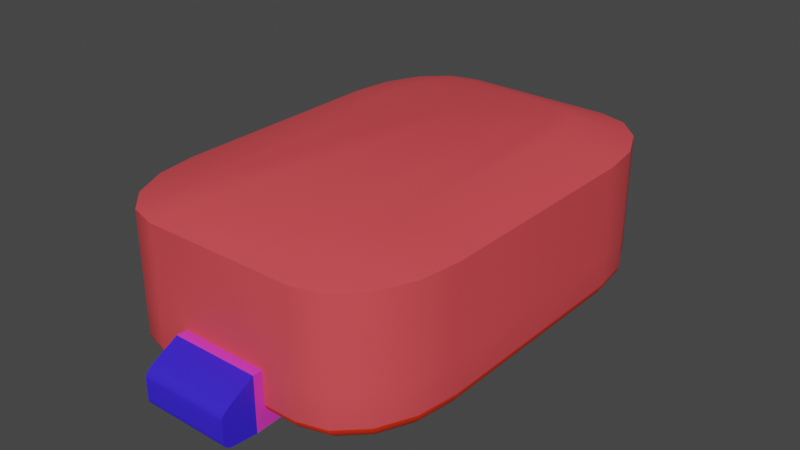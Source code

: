 # Source: Stadium.blend  (saved by Blender 3.6.11; exported with 4.5.12 LTS)
import bpy
from mathutils import Matrix  # noqa: F401  (used for matrix-valued properties, if any)

bpy.ops.wm.read_factory_settings(use_empty=True)
scene = bpy.context.scene
scene.name = 'Scene'

# ---- collections
col_collection = bpy.data.collections.new('Collection'); scene.collection.children.link(col_collection)

# ---- materials (node trees are filled in below, after node groups)
mat_glass = bpy.data.materials.new('Glass')
mat_glass.alpha_threshold = 0.0
mat_glass.use_transparent_shadow = False
mat_glass.roughness = 0.5
mat_glass.line_color = (0.0, 0.0, 0.0, 1.0)
mat_goal_innear = bpy.data.materials.new('Goal_Innear')
mat_goal_innear.use_transparent_shadow = False
mat_goul_outer = bpy.data.materials.new('Goul_Outer')
mat_goul_outer.use_transparent_shadow = False
mat_loop = bpy.data.materials.new('Loop')
mat_loop.use_transparent_shadow = False
mat_ground = bpy.data.materials.new('Ground')
mat_ground.alpha_threshold = 0.0
mat_ground.use_transparent_shadow = False
mat_ground.roughness = 0.5
mat_ground.line_color = (0.0, 0.0, 0.0, 1.0)

# ---- node groups
ng_auto_smooth = bpy.data.node_groups.new('Auto Smooth', 'GeometryNodeTree')
_s = ng_auto_smooth.interface.new_socket(name='Geometry', in_out='OUTPUT', socket_type='NodeSocketGeometry')
_s = ng_auto_smooth.interface.new_socket(name='Geometry', in_out='INPUT', socket_type='NodeSocketGeometry')
_s = ng_auto_smooth.interface.new_socket(name='Angle', in_out='INPUT', socket_type='NodeSocketFloat')
_s.subtype = 'ANGLE'
_s.min_value = 0.0
_s.max_value = 3.142
ng_auto_smooth.is_modifier = True
_N = ng_auto_smooth.nodes; _L = ng_auto_smooth.links
n0 = _N.new('NodeGroupOutput'); n0.name = 'Group Output'; n0.location = (480, -100)
n1 = _N.new('NodeGroupInput'); n1.name = 'Group Input'; n1.location = (-420, -300)
n2 = _N.new('NodeGroupInput'); n2.name = 'Group Input.001'; n2.location = (-60, -100)
n3 = _N.new('GeometryNodeSetShadeSmooth'); n3.name = 'Set Shade Smooth'; n3.location = (120, -100)
n3.domain = 'EDGE'
n4 = _N.new('GeometryNodeSetShadeSmooth'); n4.name = 'Set Shade Smooth.001'; n4.location = (300, -100)
n5 = _N.new('GeometryNodeInputMeshEdgeAngle'); n5.name = 'Edge Angle'; n5.location = (-420, -220)
n6 = _N.new('GeometryNodeInputEdgeSmooth'); n6.name = 'Is Edge Smooth'; n6.location = (-60, -160)
n7 = _N.new('GeometryNodeInputShadeSmooth'); n7.name = 'Is Face Smooth'; n7.location = (-240, -340)
n8 = _N.new('FunctionNodeBooleanMath'); n8.name = 'Boolean Math'; n8.location = (-60, -220)
n9 = _N.new('FunctionNodeCompare'); n9.name = 'Compare'; n9.location = (-240, -180)
n9.operation = 'LESS_EQUAL'
_L.new(n5.outputs[0], n9.inputs[0])
_L.new(n4.outputs[0], n0.inputs[0])
_L.new(n1.outputs[1], n9.inputs[1])
_L.new(n9.outputs[0], n8.inputs[0])
_L.new(n7.outputs[0], n8.inputs[1])
_L.new(n2.outputs[0], n3.inputs[0])
_L.new(n6.outputs[0], n3.inputs[1])
_L.new(n3.outputs[0], n4.inputs[0])
_L.new(n8.outputs[0], n3.inputs[2])
n0.is_active_output = True

# ---- material node trees
mat_glass.use_nodes = True; mat_glass.node_tree.nodes.clear()
_N = mat_glass.node_tree.nodes; _L = mat_glass.node_tree.links
n0 = _N.new('ShaderNodeOutputMaterial'); n0.name = 'Material Output'; n0.location = (300, 300)
n1 = _N.new('ShaderNodeBsdfPrincipled'); n1.name = 'Principled BSDF'; n1.location = (10, 300)
n1.distribution = 'GGX'
n1.subsurface_method = 'RANDOM_WALK_SKIN'
n1.inputs[0].default_value = (0.8, 0.07405, 0.08608, 1.0)
n1.inputs[3].default_value = 1.45
n1.inputs[27].default_value = (0.0, 0.0, 0.0, 1.0)
n1.inputs[28].default_value = 1.0
_L.new(n1.outputs[0], n0.inputs[0])
n0.is_active_output = True
mat_goal_innear.use_nodes = True; mat_goal_innear.node_tree.nodes.clear()
_N = mat_goal_innear.node_tree.nodes; _L = mat_goal_innear.node_tree.links
n0 = _N.new('ShaderNodeBsdfPrincipled'); n0.name = 'Principled BSDF'; n0.location = (10, 300)
n0.distribution = 'GGX'
n0.subsurface_method = 'RANDOM_WALK_SKIN'
n0.inputs[0].default_value = (0.03736, 0.01701, 0.8, 1.0)
n0.inputs[3].default_value = 1.45
n0.inputs[27].default_value = (0.0, 0.0, 0.0, 1.0)
n0.inputs[28].default_value = 1.0
n1 = _N.new('ShaderNodeOutputMaterial'); n1.name = 'Material Output'; n1.location = (300, 300)
_L.new(n0.outputs[0], n1.inputs[0])
n1.is_active_output = True
mat_goul_outer.use_nodes = True; mat_goul_outer.node_tree.nodes.clear()
_N = mat_goul_outer.node_tree.nodes; _L = mat_goul_outer.node_tree.links
n0 = _N.new('ShaderNodeBsdfPrincipled'); n0.name = 'Principled BSDF'; n0.location = (10, 300)
n0.distribution = 'GGX'
n0.subsurface_method = 'RANDOM_WALK_SKIN'
n0.inputs[0].default_value = (0.8, 0.04656, 0.5577, 1.0)
n0.inputs[3].default_value = 1.45
n0.inputs[27].default_value = (0.0, 0.0, 0.0, 1.0)
n0.inputs[28].default_value = 1.0
n1 = _N.new('ShaderNodeOutputMaterial'); n1.name = 'Material Output'; n1.location = (300, 300)
_L.new(n0.outputs[0], n1.inputs[0])
n1.is_active_output = True
mat_loop.use_nodes = True; mat_loop.node_tree.nodes.clear()
_N = mat_loop.node_tree.nodes; _L = mat_loop.node_tree.links
n0 = _N.new('ShaderNodeBsdfPrincipled'); n0.name = 'Principled BSDF'; n0.location = (10, 300)
n0.distribution = 'GGX'
n0.subsurface_method = 'RANDOM_WALK_SKIN'
n0.inputs[0].default_value = (0.8, 0.02746, 0.0, 1.0)
n0.inputs[3].default_value = 1.45
n0.inputs[27].default_value = (0.0, 0.0, 0.0, 1.0)
n0.inputs[28].default_value = 1.0
n1 = _N.new('ShaderNodeOutputMaterial'); n1.name = 'Material Output'; n1.location = (300, 300)
_L.new(n0.outputs[0], n1.inputs[0])
n1.is_active_output = True
mat_ground.use_nodes = True; mat_ground.node_tree.nodes.clear()
_N = mat_ground.node_tree.nodes; _L = mat_ground.node_tree.links
n0 = _N.new('ShaderNodeOutputMaterial'); n0.name = 'Material Output'; n0.location = (300, 300)
n1 = _N.new('ShaderNodeBsdfPrincipled'); n1.name = 'Principled BSDF'; n1.location = (10, 300)
n1.distribution = 'GGX'
n1.subsurface_method = 'RANDOM_WALK_SKIN'
n1.inputs[3].default_value = 1.45
n1.inputs[13].default_value = 0.0
n1.inputs[20].default_value = 0.0
n1.inputs[27].default_value = (0.0, 0.0, 0.0, 1.0)
n1.inputs[28].default_value = 1.0
_L.new(n1.outputs[0], n0.inputs[0])
n0.is_active_output = True

# ---- world
world_world = bpy.data.worlds.new('World'); scene.world = world_world
world_world.use_nodes = True; world_world.node_tree.nodes.clear()
_N = world_world.node_tree.nodes; _L = world_world.node_tree.links
n0 = _N.new('ShaderNodeOutputWorld'); n0.name = 'World Output'; n0.location = (300, 300)
n1 = _N.new('ShaderNodeBackground'); n1.name = 'Background'; n1.location = (10, 300)
n1.inputs[0].default_value = (0.05088, 0.05088, 0.05088, 1.0)
_L.new(n1.outputs[0], n0.inputs[0])
n0.is_active_output = True
world_world.color = (0.05088, 0.05088, 0.05088)
world_world.use_sun_shadow = False
world_world.sun_shadow_jitter_overblur = 0.0

# ---- meshes
me_cube_002 = bpy.data.meshes.new('Cube.002')
me_cube_002.from_pydata([(-13.1, -67.14, 0.7365), (-13.1, -67.14, 16.8), (0.0, -67.15, 0.7365), (0.0, -67.15, 16.8), (-13.11, -77.24, 6.414), (-13.11, -77.24, 7.104), (-13.11, -77.24, 5.725), (-13.11, -77.24, 5.035), (-13.11, -77.24, 4.346), (0.0, -77.24, 7.104), (0.0, -77.24, 6.414), (0.0, -77.24, 5.725), (0.0, -77.24, 5.035), (0.0, -77.24, 4.346), (-13.11, -77.24, 9.947), (-13.11, -74.51, 12.85), (-13.11, -77.11, 10.47), (-13.11, -76.72, 11.08), (-13.11, -76.12, 11.72), (-13.11, -75.36, 12.33), (0.0, -74.51, 12.85), (0.0, -77.24, 9.947), (0.0, -75.35, 12.33), (0.0, -76.11, 11.72), (0.0, -76.71, 11.08), (0.0, -77.1, 10.47), (0.0, -75.05, 1.597), (-13.11, -75.06, 1.597), (0.0, -77.24, 3.691), (0.0, -75.05, 1.597), (0.0, -77.13, 3.185), (0.0, -76.82, 2.675), (0.0, -76.33, 2.211), (0.0, -75.72, 1.84), (-13.11, -75.06, 1.597), (-13.11, -77.24, 3.691), (-13.11, -75.73, 1.84), (-13.11, -76.34, 2.211), (-13.11, -76.83, 2.675), (-13.11, -77.14, 3.185), (0.0, 67.12, 0.7889), (-42.74, -44.79, 40.38), (-22.6, -64.27, 40.38), (-30.95, -61.86, 40.38), (-44.4, -32.71, 40.38), (-38.02, -55.02, 40.38), (0.0, 64.27, 40.38), (-30.95, 61.86, 40.38), (-22.6, 64.27, 40.38), (-38.02, 55.02, 40.38), (-42.74, 44.79, 40.38), (-44.4, 32.71, 40.38), (0.0, -64.27, 40.38), (-22.43, -61.72, 3.977), (-22.13, -57.3, 1.309), (-22.38, -60.99, 3.533), (-22.33, -60.25, 3.088), (-22.28, -59.51, 2.643), (-22.23, -58.78, 2.198), (-22.18, -58.04, 1.754), (-29.07, -55.31, 1.309), (-30.26, -59.47, 3.977), (-29.27, -56.0, 1.754), (-29.47, -56.69, 2.198), (-29.66, -57.39, 2.643), (-29.86, -58.08, 3.088), (-30.06, -58.77, 3.533), (-34.55, -50.0, 1.309), (-36.75, -53.19, 3.977), (-34.92, -50.54, 1.754), (-35.28, -51.07, 2.198), (-35.65, -51.6, 2.643), (-36.02, -52.13, 3.088), (-36.38, -52.66, 3.533), (-38.21, -42.07, 1.309), (-41.09, -43.8, 3.977), (-38.69, -42.36, 1.754), (-39.17, -42.65, 2.198), (-39.65, -42.93, 2.643), (-40.13, -43.22, 3.088), (-40.61, -43.51, 3.533), (-39.59, -32.03, 1.309), (-42.65, -32.46, 3.977), (-40.1, -32.1, 1.754), (-40.61, -32.17, 2.198), (-41.12, -32.25, 2.643), (-41.63, -32.32, 3.088), (-42.14, -32.39, 3.533), (-30.26, 59.47, 3.977), (-29.07, 55.31, 1.309), (-30.06, 58.77, 3.533), (-29.86, 58.08, 3.088), (-29.66, 57.39, 2.643), (-29.47, 56.69, 2.198), (-29.27, 56.0, 1.754), (-22.13, 57.3, 1.309), (-22.43, 61.72, 3.977), (-22.18, 58.04, 1.754), (-22.23, 58.78, 2.198), (-22.28, 59.51, 2.643), (-22.33, 60.25, 3.088), (-22.38, 60.99, 3.533), (-36.75, 53.19, 3.977), (-34.55, 50.0, 1.309), (-36.38, 52.66, 3.533), (-36.02, 52.13, 3.088), (-35.65, 51.6, 2.643), (-35.28, 51.07, 2.198), (-34.92, 50.54, 1.754), (-41.09, 43.8, 3.977), (-38.21, 42.07, 1.309), (-40.61, 43.51, 3.533), (-40.13, 43.22, 3.088), (-39.65, 42.93, 2.643), (-39.17, 42.65, 2.198), (-38.69, 42.36, 1.754), (-42.65, 32.46, 3.977), (-39.59, 32.03, 1.309), (-42.14, 32.39, 3.533), (-41.63, 32.32, 3.088), (-41.12, 32.25, 2.643), (-40.61, 32.17, 2.198), (-40.1, 32.1, 1.754), (-43.08, 32.52, 4.427), (-44.4, 32.71, 7.184), (-43.59, 32.6, 5.059), (-44.01, 32.66, 5.805), (-44.3, 32.7, 6.551), (-42.74, 44.79, 7.184), (-41.5, 44.04, 4.427), (-42.65, 44.73, 6.551), (-42.38, 44.57, 5.805), (-41.97, 44.33, 5.059), (-37.06, -53.64, 4.427), (-38.02, -55.02, 7.184), (-37.43, -54.17, 5.059), (-37.74, -54.62, 5.805), (-37.94, -54.92, 6.551), (-41.5, -44.04, 4.427), (-42.74, -44.79, 7.184), (-41.97, -44.33, 5.059), (-42.38, -44.57, 5.805), (-42.65, -44.73, 6.551), (-22.47, -62.35, 4.426), (-22.6, -64.27, 7.184), (-22.52, -63.08, 5.059), (-22.56, -63.7, 5.805), (-22.59, -64.12, 6.551), (-30.95, -61.86, 7.184), (-30.43, -60.06, 4.427), (-30.91, -61.73, 6.551), (-30.79, -61.33, 5.805), (-30.63, -60.75, 5.059), (-30.95, 61.86, 7.184), (-30.43, 60.06, 4.427), (-30.91, 61.73, 6.551), (-30.79, 61.33, 5.805), (-30.63, 60.75, 5.059), (-37.06, 53.64, 4.427), (-38.02, 55.02, 7.184), (-37.43, 54.17, 5.059), (-37.74, 54.62, 5.805), (-37.94, 54.92, 6.551), (-44.4, -32.71, 7.184), (-43.08, -32.52, 4.427), (-44.3, -32.7, 6.551), (-44.01, -32.66, 5.805), (-43.59, -32.6, 5.059), (-22.47, 62.35, 4.426), (-22.6, 64.27, 7.184), (-22.52, 63.08, 5.059), (-22.56, 63.7, 5.805), (-22.59, 64.12, 6.551), (-21.79, 52.29, 0.7365), (-22.07, 56.49, 0.8884), (-21.87, 53.51, 0.7439), (-21.95, 54.64, 0.7655), (-22.01, 55.57, 0.7991), (-22.05, 56.21, 0.8414), (-39.03, 31.95, 0.8884), (-36.13, 31.53, 0.7365), (-38.84, 31.92, 0.8414), (-38.4, 31.86, 0.7991), (-37.75, 31.77, 0.7655), (-36.97, 31.65, 0.7439), (-28.85, 54.54, 0.8884), (-27.72, 50.58, 0.7365), (-28.77, 54.28, 0.8414), (-28.6, 53.68, 0.7991), (-28.35, 52.8, 0.7655), (-28.05, 51.73, 0.7439), (-34.15, 49.42, 0.8884), (-32.05, 46.39, 0.7365), (-34.01, 49.22, 0.8414), (-33.69, 48.76, 0.7991), (-33.22, 48.09, 0.7655), (-32.66, 47.27, 0.7439), (-37.69, 41.76, 0.8884), (-34.95, 40.11, 0.7365), (-37.5, 41.65, 0.8414), (-37.09, 41.4, 0.7991), (-36.48, 41.03, 0.7655), (-35.74, 40.59, 0.7439), (-36.13, -31.53, 0.7365), (-39.03, -31.95, 0.8884), (-36.97, -31.65, 0.7439), (-37.75, -31.77, 0.7655), (-38.4, -31.86, 0.7991), (-38.84, -31.92, 0.8414), (-22.07, -56.49, 0.8884), (-21.79, -52.29, 0.7365), (-22.05, -56.21, 0.8414), (-22.01, -55.57, 0.7991), (-21.95, -54.64, 0.7655), (-21.87, -53.51, 0.7439), (-34.95, -40.11, 0.7365), (-37.69, -41.76, 0.8884), (-35.74, -40.59, 0.7439), (-36.48, -41.03, 0.7655), (-37.09, -41.4, 0.7991), (-37.5, -41.65, 0.8414), (-32.05, -46.39, 0.7365), (-34.15, -49.42, 0.8884), (-32.66, -47.27, 0.7439), (-33.22, -48.09, 0.7655), (-33.69, -48.76, 0.7991), (-34.01, -49.22, 0.8414), (-27.72, -50.58, 0.7365), (-28.85, -54.54, 0.8884), (-28.05, -51.73, 0.7439), (-28.35, -52.8, 0.7655), (-28.6, -53.68, 0.7991), (-28.77, -54.28, 0.8414), (0.0, -52.28, 0.7365), (0.0, -53.51, 0.7439), (0.0, -54.64, 0.7655), (0.0, -55.57, 0.7991), (0.0, -56.21, 0.8414), (0.0, 56.49, 0.8884), (0.0, 52.29, 0.7365), (0.0, 56.21, 0.8414), (0.0, 55.57, 0.7991), (0.0, 54.64, 0.7655), (0.0, 53.51, 0.7439), (-25.82, -39.44, 47.39), (-13.67, -50.55, 47.39), (-19.25, -48.94, 47.39), (-26.93, -31.36, 47.39), (-23.18, -45.13, 47.39), (0.0, 64.27, 42.48), (-19.25, 48.94, 47.39), (-13.67, 50.55, 47.39), (-23.18, 45.13, 47.39), (-25.82, 39.44, 47.39), (-26.93, 31.36, 47.39), (0.0, -64.27, 42.48), (-22.6, -64.27, 42.48), (-30.95, -61.86, 42.48), (-38.02, -55.02, 42.48), (-42.74, -44.79, 42.48), (-44.4, -32.71, 42.48), (-30.95, 61.86, 42.48), (-22.6, 64.27, 42.48), (-38.02, 55.02, 42.48), (-42.74, 44.79, 42.48), (-44.4, 32.71, 42.48), (0.0, 50.56, 47.39), (0.0, -50.55, 47.39), (0.0, 64.27, 16.8), (0.0, 67.15, 16.8), (-44.4, -32.71, 16.8), (-44.4, 32.71, 16.8), (-42.74, 44.79, 16.8), (-38.02, 55.02, 16.8), (-30.95, -61.86, 16.8), (-38.02, -55.02, 16.8), (-42.74, -44.79, 16.8), (0.0, -64.27, 16.8), (-22.6, -64.27, 16.8), (-30.95, 61.86, 16.8), (-22.6, 64.27, 16.8), (-12.79, 57.3, 1.309), (-12.82, 58.04, 1.754), (-12.85, 58.78, 2.198), (-12.88, 59.51, 2.643), (-12.91, 60.25, 3.088), (-12.94, 60.99, 3.533), (-12.96, 61.72, 3.977), (-12.96, -61.72, 3.977), (-12.94, -60.99, 3.533), (-12.91, -60.25, 3.088), (-12.88, -59.51, 2.643), (-12.85, -58.78, 2.198), (-12.82, -58.04, 1.754), (-12.79, -57.3, 1.309), (-13.06, 64.27, 7.184), (-13.06, 64.12, 6.551), (-13.04, 63.7, 5.805), (-13.02, 63.08, 5.059), (-12.99, 62.35, 4.426), (-13.06, -64.27, 7.184), (-13.06, -64.12, 6.551), (-13.04, -63.7, 5.805), (-13.02, -63.08, 5.059), (-12.99, -62.35, 4.426), (-12.69, 54.64, 0.7655), (-12.64, -53.51, 0.7439), (-12.59, -52.28, 0.7365), (-12.64, 53.51, 0.7439), (-12.72, 55.57, 0.7991), (-12.59, 52.29, 0.7365), (-12.75, 56.21, 0.8414), (-12.76, 56.49, 0.8884), (-12.69, -54.64, 0.7655), (-12.72, -55.57, 0.7991), (-12.75, -56.21, 0.8414), (-12.76, -56.49, 0.8884), (-13.06, 64.27, 16.8), (-13.06, -64.27, 16.8), (-12.77, 67.12, 0.7889), (-12.77, 67.14, 7.184), (-12.77, 67.14, 6.494), (-12.77, 67.14, 5.805), (-12.77, 67.14, 5.115), (-12.77, 67.14, 4.426), (-12.77, 67.14, 16.8), (-13.1, -67.14, 7.184), (-13.1, -67.14, 6.494), (-13.1, -67.14, 5.805), (-13.1, -67.14, 5.115), (-13.1, -67.14, 4.426), (0.0, 67.15, 16.8), (-12.77, 67.14, 16.8), (0.0, 77.15, 6.494), (0.0, 77.15, 7.184), (0.0, 77.15, 5.805), (0.0, 77.15, 5.115), (0.0, 77.15, 4.426), (-12.76, 77.14, 7.184), (-12.76, 77.14, 6.494), (-12.76, 77.14, 5.805), (-12.76, 77.14, 5.115), (-12.76, 77.14, 4.426), (0.0, 77.15, 10.03), (0.0, 74.42, 12.93), (0.0, 77.02, 10.55), (0.0, 76.63, 11.16), (0.0, 76.03, 11.8), (0.0, 75.26, 12.41), (-12.75, 74.41, 12.93), (-12.76, 77.14, 10.03), (-12.75, 75.26, 12.41), (-12.76, 76.02, 11.8), (-12.76, 76.62, 11.16), (-12.76, 77.01, 10.55), (-12.75, 74.95, 1.677), (0.0, 74.96, 1.677), (-12.76, 77.14, 3.771), (-12.75, 74.95, 1.677), (-12.76, 77.04, 3.265), (-12.76, 76.72, 2.755), (-12.76, 76.24, 2.291), (-12.75, 75.63, 1.92), (0.0, 74.96, 1.677), (0.0, 77.15, 3.771), (0.0, 75.64, 1.92), (0.0, 76.25, 2.291), (0.0, 76.73, 2.755), (0.0, 77.04, 3.265), (13.1, -67.14, 0.7365), (13.1, -67.14, 16.8), (13.11, -77.24, 6.414), (13.11, -77.24, 7.104), (13.11, -77.24, 5.725), (13.11, -77.24, 5.035), (13.11, -77.24, 4.346), (13.11, -77.24, 9.947), (13.11, -74.51, 12.85), (13.11, -77.11, 10.47), (13.11, -76.72, 11.08), (13.11, -76.12, 11.72), (13.11, -75.36, 12.33), (13.11, -75.06, 1.597), (13.11, -75.06, 1.597), (13.11, -77.24, 3.691), (13.11, -75.73, 1.84), (13.11, -76.34, 2.211), (13.11, -76.83, 2.675), (13.11, -77.14, 3.185), (42.74, -44.79, 40.38), (22.6, -64.27, 40.38), (30.95, -61.86, 40.38), (44.4, -32.71, 40.38), (38.02, -55.02, 40.38), (30.95, 61.86, 40.38), (22.6, 64.27, 40.38), (38.02, 55.02, 40.38), (42.74, 44.79, 40.38), (44.4, 32.71, 40.38), (22.43, -61.72, 3.977), (22.13, -57.3, 1.309), (22.38, -60.99, 3.533), (22.33, -60.25, 3.088), (22.28, -59.51, 2.643), (22.23, -58.78, 2.198), (22.18, -58.04, 1.754), (29.07, -55.31, 1.309), (30.26, -59.47, 3.977), (29.27, -56.0, 1.754), (29.47, -56.69, 2.198), (29.66, -57.39, 2.643), (29.86, -58.08, 3.088), (30.06, -58.77, 3.533), (34.55, -50.0, 1.309), (36.75, -53.19, 3.977), (34.92, -50.54, 1.754), (35.28, -51.07, 2.198), (35.65, -51.6, 2.643), (36.02, -52.13, 3.088), (36.38, -52.66, 3.533), (38.21, -42.07, 1.309), (41.09, -43.8, 3.977), (38.69, -42.36, 1.754), (39.17, -42.65, 2.198), (39.65, -42.93, 2.643), (40.13, -43.22, 3.088), (40.61, -43.51, 3.533), (39.59, -32.03, 1.309), (42.65, -32.46, 3.977), (40.1, -32.1, 1.754), (40.61, -32.17, 2.198), (41.12, -32.25, 2.643), (41.63, -32.32, 3.088), (42.14, -32.39, 3.533), (30.26, 59.47, 3.977), (29.07, 55.31, 1.309), (30.06, 58.77, 3.533), (29.86, 58.08, 3.088), (29.66, 57.39, 2.643), (29.47, 56.69, 2.198), (29.27, 56.0, 1.754), (22.13, 57.3, 1.309), (22.43, 61.72, 3.977), (22.18, 58.04, 1.754), (22.23, 58.78, 2.198), (22.28, 59.51, 2.643), (22.33, 60.25, 3.088), (22.38, 60.99, 3.533), (36.75, 53.19, 3.977), (34.55, 50.0, 1.309), (36.38, 52.66, 3.533), (36.02, 52.13, 3.088), (35.65, 51.6, 2.643), (35.28, 51.07, 2.198), (34.92, 50.54, 1.754), (41.09, 43.8, 3.977), (38.21, 42.07, 1.309), (40.61, 43.51, 3.533), (40.13, 43.22, 3.088), (39.65, 42.93, 2.643), (39.17, 42.65, 2.198), (38.69, 42.36, 1.754), (42.65, 32.46, 3.977), (39.59, 32.03, 1.309), (42.14, 32.39, 3.533), (41.63, 32.32, 3.088), (41.12, 32.25, 2.643), (40.61, 32.17, 2.198), (40.1, 32.1, 1.754), (43.08, 32.52, 4.427), (44.4, 32.71, 7.184), (43.59, 32.6, 5.059), (44.01, 32.66, 5.805), (44.3, 32.7, 6.551), (42.74, 44.79, 7.184), (41.5, 44.04, 4.427), (42.65, 44.73, 6.551), (42.38, 44.57, 5.805), (41.97, 44.33, 5.059), (37.06, -53.64, 4.427), (38.02, -55.02, 7.184), (37.43, -54.17, 5.059), (37.74, -54.62, 5.805), (37.94, -54.92, 6.551), (41.5, -44.04, 4.427), (42.74, -44.79, 7.184), (41.97, -44.33, 5.059), (42.38, -44.57, 5.805), (42.65, -44.73, 6.551), (22.47, -62.35, 4.426), (22.6, -64.27, 7.184), (22.52, -63.08, 5.059), (22.56, -63.7, 5.805), (22.59, -64.12, 6.551), (30.95, -61.86, 7.184), (30.43, -60.06, 4.427), (30.91, -61.73, 6.551), (30.79, -61.33, 5.805), (30.63, -60.75, 5.059), (30.95, 61.86, 7.184), (30.43, 60.06, 4.427), (30.91, 61.73, 6.551), (30.79, 61.33, 5.805), (30.63, 60.75, 5.059), (37.06, 53.64, 4.427), (38.02, 55.02, 7.184), (37.43, 54.17, 5.059), (37.74, 54.62, 5.805), (37.94, 54.92, 6.551), (44.4, -32.71, 7.184), (43.08, -32.52, 4.427), (44.3, -32.7, 6.551), (44.01, -32.66, 5.805), (43.59, -32.6, 5.059), (22.47, 62.35, 4.426), (22.6, 64.27, 7.184), (22.52, 63.08, 5.059), (22.56, 63.7, 5.805), (22.59, 64.12, 6.551), (21.79, 52.29, 0.7365), (22.07, 56.49, 0.8884), (21.87, 53.51, 0.7439), (21.95, 54.64, 0.7655), (22.01, 55.57, 0.7991), (22.05, 56.21, 0.8414), (39.03, 31.95, 0.8884), (36.13, 31.53, 0.7365), (38.84, 31.92, 0.8414), (38.4, 31.86, 0.7991), (37.75, 31.77, 0.7655), (36.97, 31.65, 0.7439), (28.85, 54.54, 0.8884), (27.72, 50.58, 0.7365), (28.77, 54.28, 0.8414), (28.6, 53.68, 0.7991), (28.35, 52.8, 0.7655), (28.05, 51.73, 0.7439), (34.15, 49.42, 0.8884), (32.05, 46.39, 0.7365), (34.01, 49.22, 0.8414), (33.69, 48.76, 0.7991), (33.22, 48.09, 0.7655), (32.66, 47.27, 0.7439), (37.69, 41.76, 0.8884), (34.95, 40.11, 0.7365), (37.5, 41.65, 0.8414), (37.09, 41.4, 0.7991), (36.48, 41.03, 0.7655), (35.74, 40.59, 0.7439), (36.13, -31.53, 0.7365), (39.03, -31.95, 0.8884), (36.97, -31.65, 0.7439), (37.75, -31.77, 0.7655), (38.4, -31.86, 0.7991), (38.84, -31.92, 0.8414), (22.07, -56.49, 0.8884), (21.79, -52.29, 0.7365), (22.05, -56.21, 0.8414), (22.01, -55.57, 0.7991), (21.95, -54.64, 0.7655), (21.87, -53.51, 0.7439), (34.95, -40.11, 0.7365), (37.69, -41.76, 0.8884), (35.74, -40.59, 0.7439), (36.48, -41.03, 0.7655), (37.09, -41.4, 0.7991), (37.5, -41.65, 0.8414), (32.05, -46.39, 0.7365), (34.15, -49.42, 0.8884), (32.66, -47.27, 0.7439), (33.22, -48.09, 0.7655), (33.69, -48.76, 0.7991), (34.01, -49.22, 0.8414), (27.72, -50.58, 0.7365), (28.85, -54.54, 0.8884), (28.05, -51.73, 0.7439), (28.35, -52.8, 0.7655), (28.6, -53.68, 0.7991), (28.77, -54.28, 0.8414), (25.82, -39.44, 47.39), (13.67, -50.55, 47.39), (19.25, -48.94, 47.39), (26.93, -31.36, 47.39), (23.18, -45.13, 47.39), (19.25, 48.94, 47.39), (13.67, 50.55, 47.39), (23.18, 45.13, 47.39), (25.82, 39.44, 47.39), (26.93, 31.36, 47.39), (22.6, -64.27, 42.48), (30.95, -61.86, 42.48), (38.02, -55.02, 42.48), (42.74, -44.79, 42.48), (44.4, -32.71, 42.48), (30.95, 61.86, 42.48), (22.6, 64.27, 42.48), (38.02, 55.02, 42.48), (42.74, 44.79, 42.48), (44.4, 32.71, 42.48), (44.4, -32.71, 16.8), (44.4, 32.71, 16.8), (42.74, 44.79, 16.8), (38.02, 55.02, 16.8), (30.95, -61.86, 16.8), (38.02, -55.02, 16.8), (42.74, -44.79, 16.8), (22.6, -64.27, 16.8), (30.95, 61.86, 16.8), (22.6, 64.27, 16.8), (12.79, 57.3, 1.309), (12.82, 58.04, 1.754), (12.85, 58.78, 2.198), (12.88, 59.51, 2.643), (12.91, 60.25, 3.088), (12.94, 60.99, 3.533), (12.96, 61.72, 3.977), (12.96, -61.72, 3.977), (12.94, -60.99, 3.533), (12.91, -60.25, 3.088), (12.88, -59.51, 2.643), (12.85, -58.78, 2.198), (12.82, -58.04, 1.754), (12.79, -57.3, 1.309), (13.06, 64.27, 7.184), (13.06, 64.12, 6.551), (13.04, 63.7, 5.805), (13.02, 63.08, 5.059), (12.99, 62.35, 4.426), (13.06, -64.27, 7.184), (13.06, -64.12, 6.551), (13.04, -63.7, 5.805), (13.02, -63.08, 5.059), (12.99, -62.35, 4.426), (12.69, 54.64, 0.7655), (12.64, -53.51, 0.7439), (12.59, -52.28, 0.7365), (12.64, 53.51, 0.7439), (12.72, 55.57, 0.7991), (12.59, 52.29, 0.7365), (12.75, 56.21, 0.8414), (12.76, 56.49, 0.8884), (12.69, -54.64, 0.7655), (12.72, -55.57, 0.7991), (12.75, -56.21, 0.8414), (12.76, -56.49, 0.8884), (13.06, 64.27, 16.8), (13.06, -64.27, 16.8), (12.77, 67.12, 0.7889), (12.77, 67.14, 7.184), (12.77, 67.14, 6.494), (12.77, 67.14, 5.805), (12.77, 67.14, 5.115), (12.77, 67.14, 4.426), (12.77, 67.14, 16.8), (13.1, -67.14, 7.184), (13.1, -67.14, 6.494), (13.1, -67.14, 5.805), (13.1, -67.14, 5.115), (13.1, -67.14, 4.426), (12.77, 67.14, 16.8), (12.76, 77.14, 7.184), (12.76, 77.14, 6.494), (12.76, 77.14, 5.805), (12.76, 77.14, 5.115), (12.76, 77.14, 4.426), (12.75, 74.41, 12.93), (12.76, 77.14, 10.03), (12.75, 75.26, 12.41), (12.76, 76.02, 11.8), (12.76, 76.62, 11.16), (12.76, 77.01, 10.55), (12.75, 74.95, 1.677), (12.76, 77.14, 3.771), (12.75, 74.95, 1.677), (12.76, 77.04, 3.265), (12.76, 76.72, 2.755), (12.76, 76.24, 2.291), (12.75, 75.63, 1.92)], [(240, 238)], [(5, 14, 21, 9), (9, 10, 4, 5), (10, 11, 6, 4), (11, 12, 7, 6), (12, 13, 8, 7), (5, 4, 6, 7, 8, 35, 39, 38, 37, 36, 34, 27, 0, 1, 15, 19, 18, 17, 16, 14), (20, 22, 19, 15), (22, 23, 18, 19), (23, 24, 17, 18), (24, 25, 16, 17), (25, 21, 14, 16), (3, 20, 15, 1), (35, 8, 13, 28), (0, 27, 26, 2), (28, 30, 39, 35), (30, 31, 38, 39), (31, 32, 37, 38), (32, 33, 36, 37), (33, 29, 34, 36), (29, 34, 27, 26), (277, 318, 278, 42, 52), (75, 82, 164, 138), (53, 61, 149, 143), (116, 109, 129, 123), (68, 75, 138, 133), (288, 53, 143, 304), (41, 44, 260, 259), (48, 46, 249, 262), (45, 41, 259, 258), (51, 50, 264, 265), (43, 45, 258, 257), (61, 68, 133, 149), (109, 102, 158, 129), (102, 88, 154, 158), (279, 280, 48, 47), (82, 116, 123, 164), (222, 216, 74, 67), (179, 197, 110, 117), (197, 191, 103, 110), (204, 179, 117, 81), (228, 222, 67, 60), (209, 228, 60, 54), (216, 204, 81, 74), (270, 271, 51, 44), (191, 185, 89, 103), (275, 276, 41, 45), (276, 270, 44, 41), (273, 279, 47, 49), (88, 96, 168, 154), (274, 275, 45, 43), (272, 273, 49, 50), (271, 272, 50, 51), (278, 274, 43, 42), (54, 60, 62, 59), (59, 62, 63, 58), (58, 63, 64, 57), (57, 64, 65, 56), (56, 65, 66, 55), (55, 66, 61, 53), (60, 67, 69, 62), (62, 69, 70, 63), (63, 70, 71, 64), (64, 71, 72, 65), (65, 72, 73, 66), (66, 73, 68, 61), (67, 74, 76, 69), (69, 76, 77, 70), (70, 77, 78, 71), (71, 78, 79, 72), (72, 79, 80, 73), (73, 80, 75, 68), (74, 81, 83, 76), (76, 83, 84, 77), (77, 84, 85, 78), (78, 85, 86, 79), (79, 86, 87, 80), (80, 87, 82, 75), (89, 95, 97, 94), (94, 97, 98, 93), (93, 98, 99, 92), (92, 99, 100, 91), (91, 100, 101, 90), (90, 101, 96, 88), (103, 89, 94, 108), (108, 94, 93, 107), (107, 93, 92, 106), (106, 92, 91, 105), (105, 91, 90, 104), (104, 90, 88, 102), (110, 103, 108, 115), (115, 108, 107, 114), (114, 107, 106, 113), (113, 106, 105, 112), (112, 105, 104, 111), (111, 104, 102, 109), (117, 110, 115, 122), (122, 115, 114, 121), (121, 114, 113, 120), (120, 113, 112, 119), (119, 112, 111, 118), (118, 111, 109, 116), (81, 117, 122, 83), (83, 122, 121, 84), (84, 121, 120, 85), (85, 120, 119, 86), (86, 119, 118, 87), (87, 118, 116, 82), (124, 163, 165, 127), (127, 165, 166, 126), (126, 166, 167, 125), (125, 167, 164, 123), (169, 153, 155, 172), (172, 155, 156, 171), (171, 156, 157, 170), (170, 157, 154, 168), (159, 128, 130, 162), (162, 130, 131, 161), (161, 131, 132, 160), (160, 132, 129, 158), (134, 148, 150, 137), (137, 150, 151, 136), (136, 151, 152, 135), (135, 152, 149, 133), (139, 134, 137, 142), (142, 137, 136, 141), (141, 136, 135, 140), (140, 135, 133, 138), (128, 124, 127, 130), (130, 127, 126, 131), (131, 126, 125, 132), (132, 125, 123, 129), (148, 144, 147, 150), (150, 147, 146, 151), (151, 146, 145, 152), (152, 145, 143, 149), (153, 159, 162, 155), (155, 162, 161, 156), (156, 161, 160, 157), (157, 160, 158, 154), (163, 139, 142, 165), (165, 142, 141, 166), (166, 141, 140, 167), (167, 140, 138, 164), (210, 227, 229, 214), (214, 229, 230, 213), (213, 230, 231, 212), (212, 231, 232, 211), (211, 232, 228, 209), (227, 221, 223, 229), (229, 223, 224, 230), (230, 224, 225, 231), (231, 225, 226, 232), (232, 226, 222, 228), (221, 215, 217, 223), (223, 217, 218, 224), (224, 218, 219, 225), (225, 219, 220, 226), (226, 220, 216, 222), (215, 203, 205, 217), (217, 205, 206, 218), (218, 206, 207, 219), (219, 207, 208, 220), (220, 208, 204, 216), (186, 173, 175, 190), (190, 175, 176, 189), (189, 176, 177, 188), (188, 177, 178, 187), (187, 178, 174, 185), (192, 186, 190, 196), (196, 190, 189, 195), (195, 189, 188, 194), (194, 188, 187, 193), (193, 187, 185, 191), (198, 192, 196, 202), (202, 196, 195, 201), (201, 195, 194, 200), (200, 194, 193, 199), (199, 193, 191, 197), (180, 198, 202, 184), (184, 202, 201, 183), (183, 201, 200, 182), (182, 200, 199, 181), (181, 199, 197, 179), (203, 180, 184, 205), (205, 184, 183, 206), (206, 183, 182, 207), (207, 182, 181, 208), (208, 181, 179, 204), (185, 174, 95, 89), (44, 51, 265, 260), (47, 48, 262, 261), (52, 42, 256, 255), (49, 47, 261, 263), (42, 43, 257, 256), (50, 49, 263, 264), (267, 245, 246, 248, 244, 247, 254, 253, 252, 250, 251, 266), (246, 245, 256, 257), (248, 246, 257, 258), (244, 248, 258, 259), (247, 244, 259, 260), (251, 250, 261, 262), (250, 252, 263, 261), (252, 253, 264, 263), (253, 254, 265, 264), (254, 247, 260, 265), (256, 245, 267, 255), (251, 262, 249, 266), (311, 309, 241, 240), (309, 305, 242, 241), (305, 308, 243, 242), (308, 310, 239, 243), (294, 316, 209, 54), (314, 315, 237, 236), (313, 314, 236, 235), (306, 313, 235, 234), (307, 306, 234, 233), (144, 148, 274, 278), (124, 128, 272, 271), (128, 159, 273, 272), (148, 134, 275, 274), (159, 153, 279, 273), (139, 163, 270, 276), (134, 139, 276, 275), (163, 124, 271, 270), (153, 169, 280, 279), (300, 144, 278, 318), (210, 214, 306, 307), (214, 213, 313, 306), (213, 212, 314, 313), (212, 211, 315, 314), (211, 209, 316, 315), (175, 173, 310, 308), (176, 175, 308, 305), (177, 176, 305, 309), (178, 177, 309, 311), (174, 178, 311, 312), (145, 303, 304, 143), (146, 302, 303, 145), (147, 301, 302, 146), (144, 300, 301, 147), (59, 293, 294, 54), (58, 292, 293, 59), (57, 291, 292, 58), (56, 290, 291, 57), (55, 289, 290, 56), (53, 288, 289, 55), (281, 95, 174, 312), (282, 97, 95, 281), (98, 97, 282, 283), (99, 98, 283, 284), (100, 99, 284, 285), (101, 100, 285, 286), (287, 96, 101, 286), (299, 168, 96, 287), (298, 170, 168, 299), (297, 171, 170, 298), (296, 172, 171, 297), (295, 169, 172, 296), (280, 169, 295, 317), (48, 280, 317, 268, 46), (311, 240, 40, 319), (286, 285, 284, 283, 282, 281, 312, 311, 319, 324, 323, 322, 321, 320, 325, 317, 295, 296, 297, 298, 299, 287), (268, 317, 325, 269), (237, 315, 0, 2), (301, 300, 318, 1, 326, 327, 328, 329, 330, 0, 315, 316, 294, 293, 292, 291, 290, 289, 288, 304, 303, 302), (3, 1, 318, 277), (334, 343, 350, 338), (321, 339, 338, 320), (319, 355, 358, 362, 361, 360, 359, 357, 342, 324), (322, 340, 339, 321), (338, 339, 333, 334), (339, 340, 335, 333), (340, 341, 336, 335), (341, 342, 337, 336), (320, 338, 350, 354, 353, 352, 351, 349, 332), (324, 342, 341, 323), (323, 341, 340, 322), (349, 351, 348, 344), (351, 352, 347, 348), (352, 353, 346, 347), (353, 354, 345, 346), (354, 350, 343, 345), (332, 349, 344, 331), (364, 337, 342, 357), (40, 356, 355, 319), (357, 359, 368, 364), (359, 360, 367, 368), (360, 361, 366, 367), (361, 362, 365, 366), (362, 358, 363, 365), (358, 363, 356, 355), (372, 9, 21, 376), (9, 372, 371, 10), (10, 371, 373, 11), (11, 373, 374, 12), (12, 374, 375, 13), (372, 376, 378, 379, 380, 381, 377, 370, 369, 382, 383, 385, 386, 387, 388, 384, 375, 374, 373, 371), (20, 377, 381, 22), (22, 381, 380, 23), (23, 380, 379, 24), (24, 379, 378, 25), (25, 378, 376, 21), (3, 370, 377, 20), (384, 28, 13, 375), (369, 2, 26, 382), (28, 384, 388, 30), (30, 388, 387, 31), (31, 387, 386, 32), (32, 386, 385, 33), (33, 385, 383, 29), (29, 26, 382, 383), (277, 52, 390, 606, 646), (421, 484, 510, 428), (399, 489, 495, 407), (462, 469, 475, 455), (414, 479, 484, 421), (616, 632, 489, 399), (389, 592, 593, 392), (395, 595, 249, 46), (393, 591, 592, 389), (398, 598, 597, 397), (391, 590, 591, 393), (407, 495, 479, 414), (455, 475, 504, 448), (448, 504, 500, 434), (607, 394, 395, 608), (428, 510, 469, 462), (568, 413, 420, 562), (525, 463, 456, 543), (543, 456, 449, 537), (550, 427, 463, 525), (574, 406, 413, 568), (555, 400, 406, 574), (562, 420, 427, 550), (599, 392, 398, 600), (537, 449, 435, 531), (604, 393, 389, 605), (605, 389, 392, 599), (602, 396, 394, 607), (434, 500, 514, 442), (603, 391, 393, 604), (601, 397, 396, 602), (600, 398, 397, 601), (606, 390, 391, 603), (400, 405, 408, 406), (405, 404, 409, 408), (404, 403, 410, 409), (403, 402, 411, 410), (402, 401, 412, 411), (401, 399, 407, 412), (406, 408, 415, 413), (408, 409, 416, 415), (409, 410, 417, 416), (410, 411, 418, 417), (411, 412, 419, 418), (412, 407, 414, 419), (413, 415, 422, 420), (415, 416, 423, 422), (416, 417, 424, 423), (417, 418, 425, 424), (418, 419, 426, 425), (419, 414, 421, 426), (420, 422, 429, 427), (422, 423, 430, 429), (423, 424, 431, 430), (424, 425, 432, 431), (425, 426, 433, 432), (426, 421, 428, 433), (435, 440, 443, 441), (440, 439, 444, 443), (439, 438, 445, 444), (438, 437, 446, 445), (437, 436, 447, 446), (436, 434, 442, 447), (449, 454, 440, 435), (454, 453, 439, 440), (453, 452, 438, 439), (452, 451, 437, 438), (451, 450, 436, 437), (450, 448, 434, 436), (456, 461, 454, 449), (461, 460, 453, 454), (460, 459, 452, 453), (459, 458, 451, 452), (458, 457, 450, 451), (457, 455, 448, 450), (463, 468, 461, 456), (468, 467, 460, 461), (467, 466, 459, 460), (466, 465, 458, 459), (465, 464, 457, 458), (464, 462, 455, 457), (427, 429, 468, 463), (429, 430, 467, 468), (430, 431, 466, 467), (431, 432, 465, 466), (432, 433, 464, 465), (433, 428, 462, 464), (470, 473, 511, 509), (473, 472, 512, 511), (472, 471, 513, 512), (471, 469, 510, 513), (515, 518, 501, 499), (518, 517, 502, 501), (517, 516, 503, 502), (516, 514, 500, 503), (505, 508, 476, 474), (508, 507, 477, 476), (507, 506, 478, 477), (506, 504, 475, 478), (480, 483, 496, 494), (483, 482, 497, 496), (482, 481, 498, 497), (481, 479, 495, 498), (485, 488, 483, 480), (488, 487, 482, 483), (487, 486, 481, 482), (486, 484, 479, 481), (474, 476, 473, 470), (476, 477, 472, 473), (477, 478, 471, 472), (478, 475, 469, 471), (494, 496, 493, 490), (496, 497, 492, 493), (497, 498, 491, 492), (498, 495, 489, 491), (499, 501, 508, 505), (501, 502, 507, 508), (502, 503, 506, 507), (503, 500, 504, 506), (509, 511, 488, 485), (511, 512, 487, 488), (512, 513, 486, 487), (513, 510, 484, 486), (556, 560, 575, 573), (560, 559, 576, 575), (559, 558, 577, 576), (558, 557, 578, 577), (557, 555, 574, 578), (573, 575, 569, 567), (575, 576, 570, 569), (576, 577, 571, 570), (577, 578, 572, 571), (578, 574, 568, 572), (567, 569, 563, 561), (569, 570, 564, 563), (570, 571, 565, 564), (571, 572, 566, 565), (572, 568, 562, 566), (561, 563, 551, 549), (563, 564, 552, 551), (564, 565, 553, 552), (565, 566, 554, 553), (566, 562, 550, 554), (532, 536, 521, 519), (536, 535, 522, 521), (535, 534, 523, 522), (534, 533, 524, 523), (533, 531, 520, 524), (538, 542, 536, 532), (542, 541, 535, 536), (541, 540, 534, 535), (540, 539, 533, 534), (539, 537, 531, 533), (544, 548, 542, 538), (548, 547, 541, 542), (547, 546, 540, 541), (546, 545, 539, 540), (545, 543, 537, 539), (526, 530, 548, 544), (530, 529, 547, 548), (529, 528, 546, 547), (528, 527, 545, 546), (527, 525, 543, 545), (549, 551, 530, 526), (551, 552, 529, 530), (552, 553, 528, 529), (553, 554, 527, 528), (554, 550, 525, 527), (531, 435, 441, 520), (392, 593, 598, 398), (394, 594, 595, 395), (52, 255, 589, 390), (396, 596, 594, 394), (390, 589, 590, 391), (397, 597, 596, 396), (267, 266, 585, 584, 586, 587, 588, 582, 579, 583, 581, 580), (581, 590, 589, 580), (583, 591, 590, 581), (579, 592, 591, 583), (582, 593, 592, 579), (585, 595, 594, 584), (584, 594, 596, 586), (586, 596, 597, 587), (587, 597, 598, 588), (588, 598, 593, 582), (589, 255, 267, 580), (585, 266, 249, 595), (639, 240, 241, 637), (637, 241, 242, 633), (633, 242, 243, 636), (636, 243, 239, 638), (622, 400, 555, 644), (642, 236, 237, 643), (641, 235, 236, 642), (634, 234, 235, 641), (635, 233, 234, 634), (490, 606, 603, 494), (470, 600, 601, 474), (474, 601, 602, 505), (494, 603, 604, 480), (505, 602, 607, 499), (485, 605, 599, 509), (480, 604, 605, 485), (509, 599, 600, 470), (499, 607, 608, 515), (628, 646, 606, 490), (556, 635, 634, 560), (560, 634, 641, 559), (559, 641, 642, 558), (558, 642, 643, 557), (557, 643, 644, 555), (521, 636, 638, 519), (522, 633, 636, 521), (523, 637, 633, 522), (524, 639, 637, 523), (520, 640, 639, 524), (491, 489, 632, 631), (492, 491, 631, 630), (493, 492, 630, 629), (490, 493, 629, 628), (405, 400, 622, 621), (404, 405, 621, 620), (403, 404, 620, 619), (402, 403, 619, 618), (401, 402, 618, 617), (399, 401, 617, 616), (609, 640, 520, 441), (610, 609, 441, 443), (444, 611, 610, 443), (445, 612, 611, 444), (446, 613, 612, 445), (447, 614, 613, 446), (615, 614, 447, 442), (627, 615, 442, 514), (626, 627, 514, 516), (625, 626, 516, 517), (624, 625, 517, 518), (623, 624, 518, 515), (608, 645, 623, 515), (395, 46, 268, 645, 608), (639, 647, 40, 240), (614, 615, 627, 626, 625, 624, 623, 645, 653, 648, 649, 650, 651, 652, 647, 639, 640, 609, 610, 611, 612, 613), (268, 269, 653, 645), (237, 2, 369, 643), (629, 630, 631, 632, 616, 617, 618, 619, 620, 621, 622, 644, 643, 369, 658, 657, 656, 655, 654, 370, 646, 628), (3, 277, 646, 370), (334, 660, 666, 343), (649, 648, 660, 661), (647, 652, 664, 672, 674, 675, 676, 677, 673, 671), (650, 649, 661, 662), (660, 334, 333, 661), (661, 333, 335, 662), (662, 335, 336, 663), (663, 336, 337, 664), (648, 659, 665, 667, 668, 669, 670, 666, 660), (652, 651, 663, 664), (651, 650, 662, 663), (665, 344, 348, 667), (667, 348, 347, 668), (668, 347, 346, 669), (669, 346, 345, 670), (670, 345, 343, 666), (659, 331, 344, 665), (364, 672, 664, 337), (40, 647, 671, 356), (672, 364, 368, 674), (674, 368, 367, 675), (675, 367, 366, 676), (676, 366, 365, 677), (677, 365, 363, 673), (673, 671, 356, 363), (227, 210, 307, 233, 635, 556, 573, 567, 561, 549, 526, 544, 538, 532, 519, 638, 239, 310, 173, 186, 192, 198, 180, 203, 215, 221)])
me_cube_002.polygons.foreach_set('use_smooth', [True] * 583)
me_cube_002.polygons.foreach_set('material_index', [1, 1, 1, 1, 1, 1, 1, 1, 1, 1, 1, 1, 1, 1, 1, 1, 1, 1, 1, 0, 0, 3, 3, 3, 3, 3, 0, 0, 0, 0, 0, 3, 3, 3, 0, 3, 3, 3, 3, 3, 3, 3, 3, 0, 3, 0, 0, 0, 3, 0, 0, 0, 0, 3, 3, 3, 3, 3, 3, 3, 3, 3, 3, 3, 3, 3, 3, 3, 3, 3, 3, 3, 3, 3, 3, 3, 3, 3, 3, 3, 3, 3, 3, 3, 3, 3, 3, 3, 3, 3, 3, 3, 3, 3, 3, 3, 3, 3, 3, 3, 3, 3, 3, 3, 3, 3, 3, 3, 3, 3, 3, 3, 3, 3, 3, 3, 3, 3, 3, 3, 3, 3, 3, 3, 3, 3, 3, 3, 3, 3, 3, 3, 3, 3, 3, 3, 3, 3, 3, 3, 3, 3, 3, 3, 3, 3, 3, 3, 3, 3, 3, 3, 3, 3, 3, 3, 3, 3, 3, 3, 3, 3, 3, 3, 3, 3, 3, 3, 3, 3, 3, 3, 3, 3, 3, 3, 3, 3, 3, 3, 3, 3, 3, 3, 3, 3, 3, 3, 3, 0, 0, 0, 0, 0, 0, 0, 0, 0, 0, 0, 0, 0, 0, 0, 0, 0, 0, 3, 3, 3, 3, 3, 3, 3, 3, 3, 0, 0, 0, 0, 0, 0, 0, 0, 0, 0, 3, 3, 3, 3, 3, 3, 3, 3, 3, 3, 3, 3, 3, 3, 3, 3, 3, 3, 3, 3, 3, 3, 3, 3, 3, 3, 3, 3, 3, 3, 3, 3, 0, 0, 2, 2, 2, 2, 2, 2, 1, 1, 1, 1, 1, 1, 1, 1, 1, 1, 1, 1, 1, 1, 1, 1, 1, 1, 1, 1, 1, 1, 1, 1, 0, 1, 1, 1, 1, 1, 1, 1, 1, 1, 1, 1, 1, 1, 1, 1, 1, 1, 1, 1, 0, 0, 3, 3, 3, 3, 3, 0, 0, 0, 0, 0, 3, 3, 3, 0, 3, 3, 3, 3, 3, 3, 3, 3, 0, 3, 0, 0, 0, 3, 0, 0, 0, 0, 3, 3, 3, 3, 3, 3, 3, 3, 3, 3, 3, 3, 3, 3, 3, 3, 3, 3, 3, 3, 3, 3, 3, 3, 3, 3, 3, 3, 3, 3, 3, 3, 3, 3, 3, 3, 3, 3, 3, 3, 3, 3, 3, 3, 3, 3, 3, 3, 3, 3, 3, 3, 3, 3, 3, 3, 3, 3, 3, 3, 3, 3, 3, 3, 3, 3, 3, 3, 3, 3, 3, 3, 3, 3, 3, 3, 3, 3, 3, 3, 3, 3, 3, 3, 3, 3, 3, 3, 3, 3, 3, 3, 3, 3, 3, 3, 3, 3, 3, 3, 3, 3, 3, 3, 3, 3, 3, 3, 3, 3, 3, 3, 3, 3, 3, 3, 3, 3, 3, 3, 3, 3, 3, 3, 3, 3, 3, 3, 3, 3, 3, 3, 3, 3, 3, 3, 0, 0, 0, 0, 0, 0, 0, 0, 0, 0, 0, 0, 0, 0, 0, 0, 0, 0, 3, 3, 3, 3, 3, 3, 3, 3, 3, 0, 0, 0, 0, 0, 0, 0, 0, 0, 0, 3, 3, 3, 3, 3, 3, 3, 3, 3, 3, 3, 3, 3, 3, 3, 3, 3, 3, 3, 3, 3, 3, 3, 3, 3, 3, 3, 3, 3, 3, 3, 3, 0, 0, 2, 2, 2, 2, 2, 2, 1, 1, 1, 1, 1, 1, 1, 1, 1, 1, 1, 1, 1, 1, 1, 1, 1, 1, 1, 1, 1, 1, 1, 1, 0, 4])
_uv = me_cube_002.uv_layers.new(name='UVMap')
_uv.uv.foreach_set('vector', [0.625, 0.375, 0.625, 0.375, 0.625, 0.3395, 0.625, 0.3395, 0.625, 0.3395, 0.625, 0.3395, 0.625, 0.375, 0.625, 0.375, 0.625, 0.3395, 0.625, 0.3395, 0.625, 0.375, 0.625, 0.375, 0.625, 0.3395, 0.625, 0.3395, 0.625, 0.375, 0.625, 0.375, 0.625, 0.3395, 0.625, 0.3395, 0.625, 0.375, 0.625, 0.375, 0.625, 0.375, 0.625, 0.375, 0.625, 0.375, 0.625, 0.375, 0.625, 0.375, 0.625, 0.375, 0.625, 0.375, 0.625, 0.375, 0.625, 0.375, 0.625, 0.375, 0.625, 0.375, 0.625, 0.375, 0.625, 0.375, 0.625, 0.375, 0.625, 0.375, 0.625, 0.375, 0.625, 0.375, 0.625, 0.375, 0.625, 0.375, 0.625, 0.375, 0.625, 0.3395, 0.625, 0.3395, 0.625, 0.375, 0.625, 0.375, 0.625, 0.3395, 0.625, 0.3395, 0.625, 0.375, 0.625, 0.375, 0.625, 0.3395, 0.625, 0.3395, 0.625, 0.375, 0.625, 0.375, 0.625, 0.3395, 0.625, 0.3395, 0.625, 0.375, 0.625, 0.375, 0.625, 0.3395, 0.625, 0.3395, 0.625, 0.375, 0.625, 0.375, 0.625, 0.3395, 0.625, 0.3395, 0.625, 0.375, 0.625, 0.375, 0.625, 0.375, 0.625, 0.375, 0.625, 0.3395, 0.625, 0.3395, 0.625, 0.375, 0.625, 0.375, 0.625, 0.3395, 0.625, 0.3395, 0.625, 0.3395, 0.625, 0.3395, 0.625, 0.375, 0.625, 0.375, 0.625, 0.3395, 0.625, 0.3395, 0.625, 0.375, 0.625, 0.375, 0.625, 0.3395, 0.625, 0.3395, 0.625, 0.375, 0.625, 0.375, 0.625, 0.3395, 0.625, 0.3395, 0.625, 0.375, 0.625, 0.375, 0.625, 0.3395, 0.625, 0.3395, 0.625, 0.375, 0.625, 0.375, 0.625, 0.3395, 0.625, 0.375, 0.625, 0.375, 0.625, 0.3395, 0.6152, 0.7957, 0.6152, 0.8659, 0.6152, 0.9172, 0.4885, 0.9172, 0.4885, 0.7957, 0.6895, 0.223, 0.6948, 0.3025, 0.6899, 0.3036, 0.6845, 0.2228, 0.7349, 0.01958, 0.711, 0.07145, 0.7065, 0.06792, 0.7308, 0.01522, 0.8837, 0.3004, 0.8822, 0.2208, 0.8871, 0.2202, 0.8887, 0.3011, 0.6952, 0.1425, 0.6895, 0.223, 0.6845, 0.2228, 0.6904, 0.1405, 0.4373, 0.9958, 0.516, 0.9958, 0.5164, 1.0, 0.4375, 1.0, 0.4885, 0.05501, 0.4885, 0.1199, 0.4772, 0.1199, 0.4772, 0.05501, 0.6782, 0.6742, 0.6782, 0.7957, 0.6669, 0.7957, 0.6669, 0.6742, 0.4885, 1.965e-08, 0.4885, 0.05501, 0.4772, 0.05501, 0.4772, 2.014e-08, 0.4885, 0.4715, 0.4885, 0.5364, 0.4772, 0.5364, 0.4772, 0.4715, 0.4885, 0.962, 0.4885, 1.0, 0.4772, 1.0, 0.4772, 0.962, 0.711, 0.07145, 0.6952, 0.1425, 0.6904, 0.1405, 0.7065, 0.06792, 0.8822, 0.2208, 0.8696, 0.141, 0.8742, 0.1386, 0.8871, 0.2202, 0.8696, 0.141, 0.8478, 0.07147, 0.852, 0.06759, 0.8742, 0.1386, 0.8049, 0.6294, 0.8049, 0.6742, 0.6782, 0.6742, 0.6782, 0.6294, 0.8594, 0.7166, 0.8837, 0.3004, 0.8887, 0.3011, 0.8643, 0.7181, 0.7308, 0.1581, 0.7261, 0.2238, 0.7209, 0.2237, 0.7257, 0.1557, 0.6542, 0.2591, 0.643, 0.1815, 0.6473, 0.1783, 0.6588, 0.2578, 0.643, 0.1815, 0.6135, 0.1208, 0.6169, 0.1155, 0.6473, 0.1783, 0.6542, 0.7649, 0.6542, 0.2591, 0.6588, 0.2578, 0.6588, 0.7649, 0.7436, 0.1001, 0.7308, 0.1581, 0.7257, 0.1557, 0.739, 0.09575, 0.5131, 0.9592, 0.5694, 0.9438, 0.5713, 0.9492, 0.5135, 0.965, 0.643, 0.8426, 0.6542, 0.7649, 0.6588, 0.7649, 0.6473, 0.8444, 0.6152, 0.1199, 0.6152, 0.4715, 0.4885, 0.4715, 0.4885, 0.1199, 0.6135, 0.1208, 0.5694, 0.08028, 0.5713, 0.07358, 0.6169, 0.1155, 0.6152, 1.411e-08, 0.6152, 0.05501, 0.4885, 0.05501, 0.4885, 1.965e-08, 0.6152, 0.05501, 0.6152, 0.1199, 0.4885, 0.1199, 0.4885, 0.05501, 0.8049, 0.5914, 0.8049, 0.6294, 0.6782, 0.6294, 0.6782, 0.5914, 0.5812, 0.03641, 0.516, 0.01857, 0.5164, 0.01291, 0.5826, 0.03104, 0.6152, 0.962, 0.6152, 1.0, 0.4885, 1.0, 0.4885, 0.962, 0.6152, 0.5364, 0.6152, 0.5914, 0.4885, 0.5914, 0.4885, 0.5364, 0.6152, 0.4715, 0.6152, 0.5364, 0.4885, 0.5364, 0.4885, 0.4715, 0.6152, 0.9172, 0.6152, 0.962, 0.4885, 0.962, 0.4885, 0.9172, 0.5135, 0.965, 0.5713, 0.9492, 0.5729, 0.954, 0.5139, 0.9701, 0.5139, 0.9701, 0.5729, 0.954, 0.5746, 0.9588, 0.5144, 0.9752, 0.5144, 0.9752, 0.5746, 0.9588, 0.5762, 0.9635, 0.5148, 0.9804, 0.5148, 0.9804, 0.5762, 0.9635, 0.5779, 0.9683, 0.5152, 0.9855, 0.5152, 0.9855, 0.5779, 0.9683, 0.5795, 0.9731, 0.5156, 0.9906, 0.5156, 0.9906, 0.5795, 0.9731, 0.5812, 0.9779, 0.516, 0.9958, 0.739, 0.09575, 0.7257, 0.1557, 0.7206, 0.1535, 0.7343, 0.0917, 0.7343, 0.0917, 0.7206, 0.1535, 0.7155, 0.1513, 0.7297, 0.08765, 0.7297, 0.08765, 0.7155, 0.1513, 0.7105, 0.1491, 0.725, 0.0836, 0.725, 0.0836, 0.7105, 0.1491, 0.7054, 0.1469, 0.7203, 0.07955, 0.7203, 0.07955, 0.7054, 0.1469, 0.7003, 0.1447, 0.7156, 0.0755, 0.7156, 0.0755, 0.7003, 0.1447, 0.6952, 0.1425, 0.711, 0.07145, 0.7257, 0.1557, 0.7209, 0.2237, 0.7156, 0.2236, 0.7206, 0.1535, 0.7206, 0.1535, 0.7156, 0.2236, 0.7104, 0.2235, 0.7155, 0.1513, 0.7155, 0.1513, 0.7104, 0.2235, 0.7052, 0.2234, 0.7105, 0.1491, 0.7105, 0.1491, 0.7052, 0.2234, 0.7, 0.2232, 0.7054, 0.1469, 0.7054, 0.1469, 0.7, 0.2232, 0.6947, 0.2231, 0.7003, 0.1447, 0.7003, 0.1447, 0.6947, 0.2231, 0.6895, 0.223, 0.6952, 0.1425, 0.7209, 0.2237, 0.7256, 0.2942, 0.7204, 0.2956, 0.7156, 0.2236, 0.7156, 0.2236, 0.7204, 0.2956, 0.7153, 0.297, 0.7104, 0.2235, 0.7104, 0.2235, 0.7153, 0.297, 0.7102, 0.2984, 0.7052, 0.2234, 0.7052, 0.2234, 0.7102, 0.2984, 0.7051, 0.2997, 0.7, 0.2232, 0.7, 0.2232, 0.7051, 0.2997, 0.6999, 0.3011, 0.6947, 0.2231, 0.6947, 0.2231, 0.6999, 0.3011, 0.6948, 0.3025, 0.6895, 0.223, 0.5713, 0.07358, 0.5135, 0.05777, 0.5139, 0.05123, 0.5729, 0.06739, 0.5729, 0.06739, 0.5139, 0.05123, 0.5144, 0.0447, 0.5746, 0.06119, 0.5746, 0.06119, 0.5144, 0.0447, 0.5148, 0.03817, 0.5762, 0.055, 0.5762, 0.055, 0.5148, 0.03817, 0.5152, 0.03163, 0.5779, 0.0488, 0.5779, 0.0488, 0.5152, 0.03163, 0.5156, 0.0251, 0.5795, 0.04261, 0.5795, 0.04261, 0.5156, 0.0251, 0.516, 0.01857, 0.5812, 0.03641, 0.6169, 0.1155, 0.5713, 0.07358, 0.5729, 0.06739, 0.6199, 0.1106, 0.6199, 0.1106, 0.5729, 0.06739, 0.5746, 0.06119, 0.623, 0.1057, 0.623, 0.1057, 0.5746, 0.06119, 0.5762, 0.055, 0.626, 0.1008, 0.626, 0.1008, 0.5762, 0.055, 0.5779, 0.0488, 0.6291, 0.09592, 0.6291, 0.09592, 0.5779, 0.0488, 0.5795, 0.04261, 0.6321, 0.09101, 0.6321, 0.09101, 0.5795, 0.04261, 0.5812, 0.03641, 0.6352, 0.0861, 0.851, 0.224, 0.8404, 0.1566, 0.8452, 0.154, 0.8562, 0.2235, 0.8562, 0.2235, 0.8452, 0.154, 0.8501, 0.1514, 0.8614, 0.2229, 0.8614, 0.2229, 0.8501, 0.1514, 0.855, 0.1488, 0.8666, 0.2224, 0.8666, 0.2224, 0.855, 0.1488, 0.8598, 0.1462, 0.8718, 0.2218, 0.8718, 0.2218, 0.8598, 0.1462, 0.8647, 0.1436, 0.877, 0.2213, 0.877, 0.2213, 0.8647, 0.1436, 0.8696, 0.141, 0.8822, 0.2208, 0.8524, 0.2946, 0.851, 0.224, 0.8562, 0.2235, 0.8576, 0.2956, 0.8576, 0.2956, 0.8562, 0.2235, 0.8614, 0.2229, 0.8628, 0.2965, 0.8628, 0.2965, 0.8614, 0.2229, 0.8666, 0.2224, 0.8681, 0.2975, 0.8681, 0.2975, 0.8666, 0.2224, 0.8718, 0.2218, 0.8733, 0.2985, 0.8733, 0.2985, 0.8718, 0.2218, 0.877, 0.2213, 0.8785, 0.2995, 0.8785, 0.2995, 0.877, 0.2213, 0.8822, 0.2208, 0.8837, 0.3004, 0.8284, 0.7052, 0.8524, 0.2946, 0.8576, 0.2956, 0.8336, 0.7071, 0.8336, 0.7071, 0.8576, 0.2956, 0.8628, 0.2965, 0.8387, 0.709, 0.8387, 0.709, 0.8628, 0.2965, 0.8681, 0.2975, 0.8439, 0.7109, 0.8439, 0.7109, 0.8681, 0.2975, 0.8733, 0.2985, 0.8491, 0.7128, 0.8491, 0.7128, 0.8733, 0.2985, 0.8785, 0.2995, 0.8542, 0.7147, 0.8542, 0.7147, 0.8785, 0.2995, 0.8837, 0.3004, 0.8594, 0.7166, 0.7249, 0.721, 0.6645, 0.3051, 0.6696, 0.3055, 0.73, 0.7213, 0.73, 0.7213, 0.6696, 0.3055, 0.6762, 0.3054, 0.7366, 0.7207, 0.7366, 0.7207, 0.6762, 0.3054, 0.6834, 0.3047, 0.7436, 0.7192, 0.8953, 0.3017, 0.8709, 0.7196, 0.8643, 0.7181, 0.8887, 0.3011, 0.8449, 1.655e-08, 0.8751, 0.05301, 0.8702, 0.05494, 0.8401, 0.002114, 0.8401, 0.002114, 0.8702, 0.05494, 0.864, 0.05839, 0.8343, 0.006094, 0.8343, 0.006094, 0.864, 0.05839, 0.8577, 0.06283, 0.8284, 0.01133, 0.5168, 0.006102, 0.5842, 0.02457, 0.5826, 0.03104, 0.5164, 0.01291, 0.8988, 0.1287, 0.9125, 0.2157, 0.9075, 0.2168, 0.8938, 0.1303, 0.8938, 0.1303, 0.9075, 0.2168, 0.9009, 0.2181, 0.8874, 0.1327, 0.8874, 0.1327, 0.9009, 0.2181, 0.8937, 0.2193, 0.8805, 0.1357, 0.8805, 0.1357, 0.8937, 0.2193, 0.8871, 0.2202, 0.8742, 0.1386, 0.6651, 0.1327, 0.6822, 0.05526, 0.6873, 0.05679, 0.6702, 0.1338, 0.6702, 0.1338, 0.6873, 0.05679, 0.6936, 0.05973, 0.6768, 0.1357, 0.6768, 0.1357, 0.6936, 0.05973, 0.7004, 0.06364, 0.6839, 0.1381, 0.6839, 0.1381, 0.7004, 0.06364, 0.7065, 0.06792, 0.6904, 0.1405, 0.6588, 0.2204, 0.6651, 0.1327, 0.6702, 0.1338, 0.664, 0.2211, 0.664, 0.2211, 0.6702, 0.1338, 0.6768, 0.1357, 0.6707, 0.2219, 0.6707, 0.2219, 0.6768, 0.1357, 0.6839, 0.1381, 0.6779, 0.2224, 0.6779, 0.2224, 0.6839, 0.1381, 0.6904, 0.1405, 0.6845, 0.2228, 0.9125, 0.2157, 0.9142, 0.3005, 0.9091, 0.3014, 0.9075, 0.2168, 0.9075, 0.2168, 0.9091, 0.3014, 0.9025, 0.3018, 0.9009, 0.2181, 0.9009, 0.2181, 0.9025, 0.3018, 0.8953, 0.3017, 0.8937, 0.2193, 0.8937, 0.2193, 0.8953, 0.3017, 0.8887, 0.3011, 0.8871, 0.2202, 0.6822, 0.05526, 0.7077, 0.0, 0.7126, 0.001719, 0.6873, 0.05679, 0.6873, 0.05679, 0.7126, 0.001719, 0.7188, 0.005215, 0.6936, 0.05973, 0.6936, 0.05973, 0.7188, 0.005215, 0.7251, 0.009956, 0.7004, 0.06364, 0.7004, 0.06364, 0.7251, 0.009956, 0.7308, 0.01522, 0.7065, 0.06792, 0.8751, 0.05301, 0.8988, 0.1287, 0.8938, 0.1303, 0.8702, 0.05494, 0.8702, 0.05494, 0.8938, 0.1303, 0.8874, 0.1327, 0.864, 0.05839, 0.864, 0.05839, 0.8874, 0.1327, 0.8805, 0.1357, 0.8577, 0.06283, 0.8577, 0.06283, 0.8805, 0.1357, 0.8742, 0.1386, 0.852, 0.06759, 0.6645, 0.3051, 0.6588, 0.2204, 0.664, 0.2211, 0.6696, 0.3055, 0.6696, 0.3055, 0.664, 0.2211, 0.6707, 0.2219, 0.6762, 0.3054, 0.6762, 0.3054, 0.6707, 0.2219, 0.6779, 0.2224, 0.6834, 0.3047, 0.6834, 0.3047, 0.6779, 0.2224, 0.6845, 0.2228, 0.6899, 0.3036, 0.5107, 0.9262, 0.56, 0.9127, 0.5628, 0.9218, 0.5114, 0.9359, 0.5114, 0.9359, 0.5628, 0.9218, 0.5653, 0.9302, 0.512, 0.9448, 0.512, 0.9448, 0.5653, 0.9302, 0.5674, 0.9371, 0.5125, 0.9521, 0.5125, 0.9521, 0.5674, 0.9371, 0.5688, 0.9418, 0.5129, 0.9571, 0.5129, 0.9571, 0.5688, 0.9418, 0.5694, 0.9438, 0.5131, 0.9592, 0.56, 0.9127, 0.5961, 0.8795, 0.6011, 0.8865, 0.5628, 0.9218, 0.5628, 0.9218, 0.6011, 0.8865, 0.6058, 0.8929, 0.5653, 0.9302, 0.5653, 0.9302, 0.6058, 0.8929, 0.6097, 0.8982, 0.5674, 0.9371, 0.5674, 0.9371, 0.6097, 0.8982, 0.6123, 0.9017, 0.5688, 0.9418, 0.5688, 0.9418, 0.6123, 0.9017, 0.6135, 0.9033, 0.5694, 0.9438, 0.5961, 0.8795, 0.6202, 0.8298, 0.6268, 0.8336, 0.6011, 0.8865, 0.6011, 0.8865, 0.6268, 0.8336, 0.6329, 0.8371, 0.6058, 0.8929, 0.6058, 0.8929, 0.6329, 0.8371, 0.638, 0.8399, 0.6097, 0.8982, 0.6097, 0.8982, 0.638, 0.8399, 0.6414, 0.8418, 0.6123, 0.9017, 0.6123, 0.9017, 0.6414, 0.8418, 0.643, 0.8426, 0.6135, 0.9033, 0.6202, 0.8298, 0.63, 0.7619, 0.637, 0.7628, 0.6268, 0.8336, 0.6268, 0.8336, 0.637, 0.7628, 0.6435, 0.7637, 0.6329, 0.8371, 0.6329, 0.8371, 0.6435, 0.7637, 0.6489, 0.7644, 0.638, 0.8399, 0.638, 0.8399, 0.6489, 0.7644, 0.6526, 0.7648, 0.6414, 0.8418, 0.6414, 0.8418, 0.6526, 0.7648, 0.6542, 0.7649, 0.643, 0.8426, 0.56, 0.1119, 0.5107, 0.09838, 0.5114, 0.08868, 0.5628, 0.1028, 0.5628, 0.1028, 0.5114, 0.08868, 0.512, 0.07967, 0.5653, 0.09427, 0.5653, 0.09427, 0.512, 0.07967, 0.5125, 0.07225, 0.5674, 0.08727, 0.5674, 0.08727, 0.5125, 0.07225, 0.5129, 0.06714, 0.5688, 0.08245, 0.5688, 0.08245, 0.5129, 0.06714, 0.5131, 0.06483, 0.5694, 0.08028, 0.5961, 0.1451, 0.56, 0.1119, 0.5628, 0.1028, 0.6011, 0.1381, 0.6011, 0.1381, 0.5628, 0.1028, 0.5653, 0.09427, 0.6058, 0.1316, 0.6058, 0.1316, 0.5653, 0.09427, 0.5674, 0.08727, 0.6097, 0.1262, 0.6097, 0.1262, 0.5674, 0.08727, 0.5688, 0.08245, 0.6123, 0.1225, 0.6123, 0.1225, 0.5688, 0.08245, 0.5694, 0.08028, 0.6135, 0.1208, 0.6202, 0.1947, 0.5961, 0.1451, 0.6011, 0.1381, 0.6268, 0.1909, 0.6268, 0.1909, 0.6011, 0.1381, 0.6058, 0.1316, 0.6329, 0.1874, 0.6329, 0.1874, 0.6058, 0.1316, 0.6097, 0.1262, 0.638, 0.1845, 0.638, 0.1845, 0.6097, 0.1262, 0.6123, 0.1225, 0.6414, 0.1824, 0.6414, 0.1824, 0.6123, 0.1225, 0.6135, 0.1208, 0.643, 0.1815, 0.63, 0.2627, 0.6202, 0.1947, 0.6268, 0.1909, 0.637, 0.2617, 0.637, 0.2617, 0.6268, 0.1909, 0.6329, 0.1874, 0.6435, 0.2608, 0.6435, 0.2608, 0.6329, 0.1874, 0.638, 0.1845, 0.6489, 0.26, 0.6489, 0.26, 0.638, 0.1845, 0.6414, 0.1824, 0.6526, 0.2594, 0.6526, 0.2594, 0.6414, 0.1824, 0.643, 0.1815, 0.6542, 0.2591, 0.63, 0.7619, 0.63, 0.2627, 0.637, 0.2617, 0.637, 0.7628, 0.637, 0.7628, 0.637, 0.2617, 0.6435, 0.2608, 0.6435, 0.7637, 0.6435, 0.7637, 0.6435, 0.2608, 0.6489, 0.26, 0.6489, 0.7644, 0.6489, 0.7644, 0.6489, 0.26, 0.6526, 0.2594, 0.6526, 0.7648, 0.6526, 0.7648, 0.6526, 0.2594, 0.6542, 0.2591, 0.6542, 0.7649, 0.5694, 0.08028, 0.5131, 0.06483, 0.5135, 0.05777, 0.5713, 0.07358, 0.4885, 0.1199, 0.4885, 0.4715, 0.4772, 0.4715, 0.4772, 0.1199, 0.6782, 0.6294, 0.6782, 0.6742, 0.6669, 0.6742, 0.6669, 0.6294, 0.4885, 0.7957, 0.4885, 0.9172, 0.4772, 0.9172, 0.4772, 0.7957, 0.6782, 0.5914, 0.6782, 0.6294, 0.6669, 0.6294, 0.6669, 0.5914, 0.4885, 0.9172, 0.4885, 0.962, 0.4772, 0.962, 0.4772, 0.9172, 0.4885, 0.5364, 0.4885, 0.5914, 0.4772, 0.5914, 0.4772, 0.5364, 0.2386, 0.07371, 0.3121, 0.07372, 0.3421, 0.08235, 0.3632, 0.1028, 0.3773, 0.1334, 0.3833, 0.1768, 0.3833, 0.5139, 0.3773, 0.5573, 0.3632, 0.5879, 0.3421, 0.6084, 0.3121, 0.617, 0.2386, 0.6171, 0.3421, 0.08235, 0.3121, 0.07372, 0.3601, 0.0, 0.4049, 0.01291, 0.3632, 0.1028, 0.3421, 0.08235, 0.4049, 0.01291, 0.4429, 0.04966, 0.3773, 0.1334, 0.3632, 0.1028, 0.4429, 0.04966, 0.4683, 0.1047, 0.3833, 0.1768, 0.3773, 0.1334, 0.4683, 0.1047, 0.4772, 0.1696, 0.3121, 0.617, 0.3421, 0.6084, 0.4049, 0.6778, 0.3601, 0.6907, 0.3421, 0.6084, 0.3632, 0.5879, 0.4429, 0.6411, 0.4049, 0.6778, 0.3632, 0.5879, 0.3773, 0.5573, 0.4683, 0.586, 0.4429, 0.6411, 0.3773, 0.5573, 0.3833, 0.5139, 0.4772, 0.5212, 0.4683, 0.586, 0.3833, 0.5139, 0.3833, 0.1768, 0.4772, 0.1696, 0.4772, 0.5212, 0.78, 0.9037, 0.6588, 0.8316, 0.6588, 0.7213, 0.78, 0.7213, 0.3121, 0.617, 0.3601, 0.6907, 0.2386, 0.6907, 0.2386, 0.6171, 0.4355, 0.06714, 0.4353, 0.07225, 0.3294, 0.07225, 0.3294, 0.06714, 0.4353, 0.07225, 0.435, 0.07968, 0.3294, 0.07968, 0.3294, 0.07225, 0.435, 0.07968, 0.4346, 0.08868, 0.3294, 0.08868, 0.3294, 0.07968, 0.4346, 0.08868, 0.4342, 0.09838, 0.3294, 0.09838, 0.3294, 0.08868, 0.4358, 0.965, 0.4356, 0.9592, 0.5131, 0.9592, 0.5135, 0.965, 0.4353, 0.9521, 0.4355, 0.9571, 0.3294, 0.9571, 0.3294, 0.9521, 0.435, 0.9448, 0.4353, 0.9521, 0.3294, 0.9521, 0.3294, 0.9448, 0.4346, 0.9358, 0.435, 0.9448, 0.3294, 0.9448, 0.3294, 0.9358, 0.4342, 0.9262, 0.4346, 0.9358, 0.3294, 0.9358, 0.3294, 0.9261, 0.6669, 0.9172, 0.6669, 0.962, 0.6152, 0.962, 0.6152, 0.9172, 0.6669, 0.4715, 0.6669, 0.5364, 0.6152, 0.5364, 0.6152, 0.4715, 0.6669, 0.5364, 0.6669, 0.5914, 0.6152, 0.5914, 0.6152, 0.5364, 0.6669, 0.962, 0.6669, 1.0, 0.6152, 1.0, 0.6152, 0.962, 0.8566, 0.5914, 0.8566, 0.6294, 0.8049, 0.6294, 0.8049, 0.5914, 0.6669, 0.05501, 0.6669, 0.1199, 0.6152, 0.1199, 0.6152, 0.05501, 0.6669, 1.185e-08, 0.6669, 0.05501, 0.6152, 0.05501, 0.6152, 1.411e-08, 0.6669, 0.1199, 0.6669, 0.4715, 0.6152, 0.4715, 0.6152, 0.1199, 0.8566, 0.6294, 0.8566, 0.6742, 0.8049, 0.6742, 0.8049, 0.6294, 0.6669, 0.8659, 0.6669, 0.9172, 0.6152, 0.9172, 0.6152, 0.8659, 0.5107, 0.9262, 0.5114, 0.9359, 0.4346, 0.9358, 0.4342, 0.9262, 0.5114, 0.9359, 0.512, 0.9448, 0.435, 0.9448, 0.4346, 0.9358, 0.512, 0.9448, 0.5125, 0.9521, 0.4353, 0.9521, 0.435, 0.9448, 0.5125, 0.9521, 0.5129, 0.9571, 0.4355, 0.9571, 0.4353, 0.9521, 0.5129, 0.9571, 0.5131, 0.9592, 0.4356, 0.9592, 0.4355, 0.9571, 0.5114, 0.08868, 0.5107, 0.09838, 0.4342, 0.09838, 0.4346, 0.08868, 0.512, 0.07967, 0.5114, 0.08868, 0.4346, 0.08868, 0.435, 0.07968, 0.5125, 0.07225, 0.512, 0.07967, 0.435, 0.07968, 0.4353, 0.07225, 0.5129, 0.06714, 0.5125, 0.07225, 0.4353, 0.07225, 0.4355, 0.06714, 0.5131, 0.06483, 0.5129, 0.06714, 0.4355, 0.06714, 0.4356, 0.06483, 0.8003, 0.778, 0.8003, 0.7231, 0.808, 0.7213, 0.808, 0.7761, 0.7922, 0.7789, 0.7922, 0.724, 0.8003, 0.7231, 0.8003, 0.778, 0.7851, 0.7789, 0.7851, 0.7238, 0.7922, 0.724, 0.7922, 0.7789, 0.78, 0.7777, 0.78, 0.7226, 0.7851, 0.7238, 0.7851, 0.7789, 0.5139, 0.9701, 0.4361, 0.9701, 0.4358, 0.965, 0.5135, 0.965, 0.5144, 0.9752, 0.4363, 0.9752, 0.4361, 0.9701, 0.5139, 0.9701, 0.5148, 0.9804, 0.4366, 0.9804, 0.4363, 0.9752, 0.5144, 0.9752, 0.5152, 0.9855, 0.4368, 0.9855, 0.4366, 0.9804, 0.5148, 0.9804, 0.5156, 0.9906, 0.437, 0.9906, 0.4368, 0.9855, 0.5152, 0.9855, 0.516, 0.9958, 0.4373, 0.9958, 0.437, 0.9906, 0.5156, 0.9906, 0.4358, 0.05777, 0.5135, 0.05777, 0.5131, 0.06483, 0.4356, 0.06483, 0.4361, 0.05123, 0.5139, 0.05123, 0.5135, 0.05777, 0.4358, 0.05777, 0.5144, 0.0447, 0.5139, 0.05123, 0.4361, 0.05123, 0.4363, 0.0447, 0.5148, 0.03817, 0.5144, 0.0447, 0.4363, 0.0447, 0.4366, 0.03817, 0.5152, 0.03163, 0.5148, 0.03817, 0.4366, 0.03817, 0.4368, 0.03163, 0.5156, 0.0251, 0.5152, 0.03163, 0.4368, 0.03163, 0.437, 0.0251, 0.4373, 0.01857, 0.516, 0.01857, 0.5156, 0.0251, 0.437, 0.0251, 0.4375, 0.01291, 0.5164, 0.01291, 0.516, 0.01857, 0.4373, 0.01857, 0.4377, 0.006103, 0.5168, 0.006102, 0.5164, 0.01291, 0.4375, 0.01291, 0.4379, 3.687e-07, 0.5171, 3.001e-08, 0.5168, 0.006102, 0.4377, 0.006103, 0.843, 0.7788, 0.843, 0.8338, 0.8359, 0.8339, 0.8359, 0.7789, 0.8481, 0.7776, 0.8481, 0.8327, 0.843, 0.8338, 0.843, 0.7788, 0.8049, 0.6742, 0.8566, 0.6742, 0.8566, 0.7255, 0.8049, 0.7255, 0.6782, 0.6742, 0.8049, 0.6742, 0.8049, 0.7255, 0.8049, 0.7957, 0.6782, 0.7957, 0.4694, 0.2978, 0.0, 0.0, 0.0, 0.0, 0.4694, 0.2978, 0.0, 0.0, 0.0, 0.0, 0.0, 0.0, 0.0, 0.0, 0.0, 0.0, 0.0, 0.0, 0.0, 0.0, 0.0, 0.0, 0.0, 0.0, 0.0, 0.0, 0.0, 0.0, 0.0, 0.0, 0.0, 0.0, 0.0, 0.0, 0.0, 0.0, 0.0, 0.0, 0.0, 0.0, 0.0, 0.0, 0.0, 0.0, 0.0, 0.0, 0.0, 0.0, 0.0, 0.0, 0.0, 0.0, 0.0, 0.0, 0.0, 0.0, 0.625, 0.375, 0.0, 0.0, 0.4694, 0.4247, 0.4694, 0.4247, 0.0, 0.0, 0.0, 0.0, 0.0, 0.0, 0.0, 0.0, 0.0, 0.0, 0.0, 0.0, 0.0, 0.0, 0.0, 0.0, 0.0, 0.0, 0.0, 0.0, 0.0, 0.0, 0.0, 0.0, 0.0, 0.0, 0.0, 0.0, 0.0, 0.0, 0.0, 0.0, 0.0, 0.0, 0.0, 0.0, 0.0, 0.0, 0.0, 0.0, 0.0, 0.0, 0.0, 0.0, 0.0, 0.0, 0.625, 0.875, 0.625, 0.9116, 0.0, 0.0, 0.75, 0.75, 0.625, 0.375, 0.625, 0.375, 0.625, 0.3395, 0.625, 0.3395, 0.625, 0.3395, 0.625, 0.3395, 0.625, 0.3395, 0.625, 0.3395, 0.625, 0.3395, 0.625, 0.3395, 0.625, 0.3395, 0.625, 0.3395, 0.625, 0.3395, 0.625, 0.3395, 0.625, 0.3395, 0.625, 0.3395, 0.625, 0.3395, 0.625, 0.3395, 0.625, 0.3395, 0.625, 0.3395, 0.625, 0.3395, 0.625, 0.3395, 0.625, 0.3395, 0.625, 0.3395, 0.625, 0.375, 0.625, 0.375, 0.625, 0.3395, 0.625, 0.3395, 0.625, 0.375, 0.625, 0.375, 0.625, 0.3395, 0.625, 0.3395, 0.625, 0.375, 0.625, 0.375, 0.625, 0.3395, 0.625, 0.3395, 0.625, 0.375, 0.625, 0.375, 0.625, 0.3395, 0.625, 0.3395, 0.625, 0.3395, 0.625, 0.3395, 0.625, 0.3395, 0.625, 0.3395, 0.625, 0.3395, 0.625, 0.3395, 0.625, 0.3395, 0.625, 0.3395, 0.625, 0.3395, 0.625, 0.3395, 0.625, 0.3395, 0.625, 0.3395, 0.625, 0.3395, 0.625, 0.3395, 0.625, 0.3395, 0.625, 0.3395, 0.625, 0.3395, 0.625, 0.375, 0.625, 0.375, 0.625, 0.3395, 0.625, 0.3395, 0.625, 0.375, 0.625, 0.375, 0.625, 0.3395, 0.625, 0.3395, 0.625, 0.375, 0.625, 0.375, 0.625, 0.3395, 0.625, 0.3395, 0.625, 0.375, 0.625, 0.375, 0.625, 0.3395, 0.625, 0.3395, 0.625, 0.375, 0.625, 0.375, 0.625, 0.3395, 0.625, 0.3395, 0.625, 0.375, 0.625, 0.375, 0.625, 0.375, 0.625, 0.375, 0.625, 0.3395, 0.625, 0.3395, 0.625, 0.375, 0.625, 0.375, 0.625, 0.3395, 0.625, 0.3395, 0.625, 0.3395, 0.625, 0.3395, 0.625, 0.375, 0.625, 0.375, 0.625, 0.3395, 0.625, 0.3395, 0.625, 0.375, 0.625, 0.375, 0.625, 0.3395, 0.625, 0.3395, 0.625, 0.375, 0.625, 0.375, 0.625, 0.3395, 0.625, 0.3395, 0.625, 0.375, 0.625, 0.375, 0.625, 0.3395, 0.625, 0.3395, 0.625, 0.375, 0.625, 0.375, 0.625, 0.3395, 0.625, 0.375, 0.625, 0.375, 0.625, 0.3395, 0.625, 0.375, 0.625, 0.3395, 0.625, 0.3395, 0.625, 0.375, 0.625, 0.3395, 0.625, 0.375, 0.625, 0.375, 0.625, 0.3395, 0.625, 0.3395, 0.625, 0.375, 0.625, 0.375, 0.625, 0.3395, 0.625, 0.3395, 0.625, 0.375, 0.625, 0.375, 0.625, 0.3395, 0.625, 0.3395, 0.625, 0.375, 0.625, 0.375, 0.625, 0.3395, 0.625, 0.375, 0.625, 0.375, 0.625, 0.375, 0.625, 0.375, 0.625, 0.375, 0.625, 0.375, 0.625, 0.375, 0.625, 0.375, 0.625, 0.375, 0.625, 0.375, 0.625, 0.375, 0.625, 0.375, 0.625, 0.375, 0.625, 0.375, 0.625, 0.375, 0.625, 0.375, 0.625, 0.375, 0.625, 0.375, 0.625, 0.375, 0.625, 0.375, 0.625, 0.3395, 0.625, 0.375, 0.625, 0.375, 0.625, 0.3395, 0.625, 0.3395, 0.625, 0.375, 0.625, 0.375, 0.625, 0.3395, 0.625, 0.3395, 0.625, 0.375, 0.625, 0.375, 0.625, 0.3395, 0.625, 0.3395, 0.625, 0.375, 0.625, 0.375, 0.625, 0.3395, 0.625, 0.3395, 0.625, 0.375, 0.625, 0.375, 0.625, 0.3395, 0.625, 0.3395, 0.625, 0.375, 0.625, 0.375, 0.625, 0.3395, 0.625, 0.375, 0.625, 0.3395, 0.625, 0.3395, 0.625, 0.375, 0.625, 0.375, 0.625, 0.3395, 0.625, 0.3395, 0.625, 0.375, 0.625, 0.3395, 0.625, 0.375, 0.625, 0.375, 0.625, 0.3395, 0.625, 0.3395, 0.625, 0.375, 0.625, 0.375, 0.625, 0.3395, 0.625, 0.3395, 0.625, 0.375, 0.625, 0.375, 0.625, 0.3395, 0.625, 0.3395, 0.625, 0.375, 0.625, 0.375, 0.625, 0.3395, 0.625, 0.3395, 0.625, 0.375, 0.625, 0.375, 0.625, 0.3395, 0.625, 0.3395, 0.625, 0.3395, 0.625, 0.375, 0.625, 0.375, 0.6152, 0.7957, 0.4885, 0.7957, 0.4885, 0.6742, 0.6152, 0.6742, 0.6152, 0.7255, 0.7977, 0.223, 0.8027, 0.2228, 0.7973, 0.3036, 0.7924, 0.3025, 0.7523, 0.01958, 0.7564, 0.01522, 0.7807, 0.06792, 0.7762, 0.07145, 0.9447, 0.3004, 0.9397, 0.3011, 0.9413, 0.2202, 0.9462, 0.2208, 0.792, 0.1425, 0.7968, 0.1405, 0.8027, 0.2228, 0.7977, 0.223, 0.2215, 0.9958, 0.2213, 1.0, 0.1424, 1.0, 0.1428, 0.9958, 0.6782, 0.5364, 0.6669, 0.5364, 0.6669, 0.4715, 0.6782, 0.4715, 0.6782, 0.9172, 0.6669, 0.9172, 0.6669, 0.7957, 0.6782, 0.7957, 0.6782, 0.5914, 0.6669, 0.5914, 0.6669, 0.5364, 0.6782, 0.5364, 0.6782, 0.1199, 0.6669, 0.1199, 0.6669, 0.05501, 0.6782, 0.05501, 0.4885, 0.6294, 0.4772, 0.6294, 0.4772, 0.5914, 0.4885, 0.5914, 0.7762, 0.07145, 0.7807, 0.06792, 0.7968, 0.1405, 0.792, 0.1425, 0.9462, 0.2208, 0.9413, 0.2202, 0.9541, 0.1386, 0.9588, 0.141, 0.9588, 0.141, 0.9541, 0.1386, 0.9764, 0.06759, 0.9806, 0.07147, 0.8049, 0.962, 0.6782, 0.962, 0.6782, 0.9172, 0.8049, 0.9172, 0.969, 0.7166, 0.964, 0.7181, 0.9397, 0.3011, 0.9447, 0.3004, 0.7565, 0.1581, 0.7615, 0.1557, 0.7663, 0.2237, 0.7611, 0.2238, 0.004649, 0.2591, 0.0, 0.2578, 0.01148, 0.1783, 0.01586, 0.1815, 0.01586, 0.1815, 0.01148, 0.1783, 0.04196, 0.1155, 0.04531, 0.1208, 0.004649, 0.7649, 0.0, 0.7649, 0.0, 0.2578, 0.004649, 0.2591, 0.7436, 0.1001, 0.7482, 0.09575, 0.7615, 0.1557, 0.7565, 0.1581, 0.1458, 0.9592, 0.1453, 0.965, 0.08756, 0.9492, 0.08938, 0.9438, 0.01586, 0.8426, 0.01148, 0.8444, 0.0, 0.7649, 0.004649, 0.7649, 0.8049, 0.4715, 0.6782, 0.4715, 0.6782, 0.1199, 0.8049, 0.1199, 0.04531, 0.1208, 0.04196, 0.1155, 0.08756, 0.07358, 0.08938, 0.08028, 0.8049, 0.5914, 0.6782, 0.5914, 0.6782, 0.5364, 0.8049, 0.5364, 0.8049, 0.5364, 0.6782, 0.5364, 0.6782, 0.4715, 0.8049, 0.4715, 0.8049, 1.0, 0.6782, 1.0, 0.6782, 0.962, 0.8049, 0.962, 0.07765, 0.03641, 0.07625, 0.03104, 0.1424, 0.01291, 0.1428, 0.01857, 0.6152, 0.6294, 0.4885, 0.6294, 0.4885, 0.5914, 0.6152, 0.5914, 0.8049, 0.05501, 0.6782, 0.05501, 0.6782, 1.136e-08, 0.8049, 5.817e-09, 0.8049, 0.1199, 0.6782, 0.1199, 0.6782, 0.05501, 0.8049, 0.05501, 0.6152, 0.6742, 0.4885, 0.6742, 0.4885, 0.6294, 0.6152, 0.6294, 0.1453, 0.965, 0.1449, 0.9701, 0.08591, 0.954, 0.08756, 0.9492, 0.1449, 0.9701, 0.1445, 0.9752, 0.08426, 0.9588, 0.08591, 0.954, 0.1445, 0.9752, 0.144, 0.9804, 0.0826, 0.9635, 0.08426, 0.9588, 0.144, 0.9804, 0.1436, 0.9855, 0.08095, 0.9683, 0.0826, 0.9635, 0.1436, 0.9855, 0.1432, 0.9906, 0.0793, 0.9731, 0.08095, 0.9683, 0.1432, 0.9906, 0.1428, 0.9958, 0.07765, 0.9779, 0.0793, 0.9731, 0.7482, 0.09575, 0.7529, 0.0917, 0.7666, 0.1535, 0.7615, 0.1557, 0.7529, 0.0917, 0.7576, 0.08765, 0.7717, 0.1513, 0.7666, 0.1535, 0.7576, 0.08765, 0.7622, 0.0836, 0.7767, 0.1491, 0.7717, 0.1513, 0.7622, 0.0836, 0.7669, 0.07955, 0.7818, 0.1469, 0.7767, 0.1491, 0.7669, 0.07955, 0.7716, 0.0755, 0.7869, 0.1447, 0.7818, 0.1469, 0.7716, 0.0755, 0.7762, 0.07145, 0.792, 0.1425, 0.7869, 0.1447, 0.7615, 0.1557, 0.7666, 0.1535, 0.7716, 0.2236, 0.7663, 0.2237, 0.7666, 0.1535, 0.7717, 0.1513, 0.7768, 0.2235, 0.7716, 0.2236, 0.7717, 0.1513, 0.7767, 0.1491, 0.782, 0.2234, 0.7768, 0.2235, 0.7767, 0.1491, 0.7818, 0.1469, 0.7872, 0.2232, 0.782, 0.2234, 0.7818, 0.1469, 0.7869, 0.1447, 0.7925, 0.2231, 0.7872, 0.2232, 0.7869, 0.1447, 0.792, 0.1425, 0.7977, 0.223, 0.7925, 0.2231, 0.7663, 0.2237, 0.7716, 0.2236, 0.7668, 0.2956, 0.7616, 0.2942, 0.7716, 0.2236, 0.7768, 0.2235, 0.7719, 0.297, 0.7668, 0.2956, 0.7768, 0.2235, 0.782, 0.2234, 0.777, 0.2984, 0.7719, 0.297, 0.782, 0.2234, 0.7872, 0.2232, 0.7821, 0.2997, 0.777, 0.2984, 0.7872, 0.2232, 0.7925, 0.2231, 0.7873, 0.3011, 0.7821, 0.2997, 0.7925, 0.2231, 0.7977, 0.223, 0.7924, 0.3025, 0.7873, 0.3011, 0.08756, 0.07358, 0.08591, 0.06739, 0.1449, 0.05123, 0.1453, 0.05777, 0.08591, 0.06739, 0.08426, 0.06119, 0.1445, 0.0447, 0.1449, 0.05123, 0.08426, 0.06119, 0.0826, 0.055, 0.144, 0.03817, 0.1445, 0.0447, 0.0826, 0.055, 0.08095, 0.0488, 0.1436, 0.03163, 0.144, 0.03817, 0.08095, 0.0488, 0.0793, 0.04261, 0.1432, 0.0251, 0.1436, 0.03163, 0.0793, 0.04261, 0.07765, 0.03641, 0.1428, 0.01857, 0.1432, 0.0251, 0.04196, 0.1155, 0.0389, 0.1106, 0.08591, 0.06739, 0.08756, 0.07358, 0.0389, 0.1106, 0.03585, 0.1057, 0.08426, 0.06119, 0.08591, 0.06739, 0.03585, 0.1057, 0.0328, 0.1008, 0.0826, 0.055, 0.08426, 0.06119, 0.0328, 0.1008, 0.02974, 0.09592, 0.08095, 0.0488, 0.0826, 0.055, 0.02974, 0.09592, 0.02669, 0.09101, 0.0793, 0.04261, 0.08095, 0.0488, 0.02669, 0.09101, 0.02364, 0.0861, 0.07765, 0.03641, 0.0793, 0.04261, 0.9774, 0.224, 0.9722, 0.2235, 0.9832, 0.154, 0.988, 0.1566, 0.9722, 0.2235, 0.967, 0.2229, 0.9783, 0.1514, 0.9832, 0.154, 0.967, 0.2229, 0.9618, 0.2224, 0.9734, 0.1488, 0.9783, 0.1514, 0.9618, 0.2224, 0.9566, 0.2218, 0.9686, 0.1462, 0.9734, 0.1488, 0.9566, 0.2218, 0.9514, 0.2213, 0.9637, 0.1436, 0.9686, 0.1462, 0.9514, 0.2213, 0.9462, 0.2208, 0.9588, 0.141, 0.9637, 0.1436, 0.976, 0.2946, 0.9708, 0.2956, 0.9722, 0.2235, 0.9774, 0.224, 0.9708, 0.2956, 0.9656, 0.2965, 0.967, 0.2229, 0.9722, 0.2235, 0.9656, 0.2965, 0.9603, 0.2975, 0.9618, 0.2224, 0.967, 0.2229, 0.9603, 0.2975, 0.9551, 0.2985, 0.9566, 0.2218, 0.9618, 0.2224, 0.9551, 0.2985, 0.9499, 0.2995, 0.9514, 0.2213, 0.9566, 0.2218, 0.9499, 0.2995, 0.9447, 0.3004, 0.9462, 0.2208, 0.9514, 0.2213, 1.0, 0.7052, 0.9948, 0.7071, 0.9708, 0.2956, 0.976, 0.2946, 0.9948, 0.7071, 0.9897, 0.709, 0.9656, 0.2965, 0.9708, 0.2956, 0.9897, 0.709, 0.9845, 0.7109, 0.9603, 0.2975, 0.9656, 0.2965, 0.9845, 0.7109, 0.9793, 0.7128, 0.9551, 0.2985, 0.9603, 0.2975, 0.9793, 0.7128, 0.9741, 0.7147, 0.9499, 0.2995, 0.9551, 0.2985, 0.9741, 0.7147, 0.969, 0.7166, 0.9447, 0.3004, 0.9499, 0.2995, 0.7623, 0.721, 0.7572, 0.7213, 0.8176, 0.3055, 0.8227, 0.3051, 0.7572, 0.7213, 0.7506, 0.7207, 0.811, 0.3054, 0.8176, 0.3055, 0.7506, 0.7207, 0.7436, 0.7192, 0.8038, 0.3047, 0.811, 0.3054, 0.9331, 0.3017, 0.9397, 0.3011, 0.964, 0.7181, 0.9575, 0.7196, 0.9835, 1.252e-08, 0.9883, 0.002114, 0.9582, 0.05494, 0.9533, 0.05301, 0.9883, 0.002114, 0.9941, 0.006094, 0.9643, 0.05839, 0.9582, 0.05494, 0.9941, 0.006094, 1.0, 0.01133, 0.9707, 0.06283, 0.9643, 0.05839, 0.142, 0.006102, 0.1424, 0.01291, 0.07625, 0.03104, 0.0746, 0.02457, 0.9296, 0.1287, 0.9346, 0.1303, 0.9209, 0.2168, 0.9158, 0.2157, 0.9346, 0.1303, 0.941, 0.1327, 0.9275, 0.2181, 0.9209, 0.2168, 0.941, 0.1327, 0.9479, 0.1357, 0.9347, 0.2193, 0.9275, 0.2181, 0.9479, 0.1357, 0.9541, 0.1386, 0.9413, 0.2202, 0.9347, 0.2193, 0.8222, 0.1327, 0.817, 0.1338, 0.7999, 0.05679, 0.805, 0.05526, 0.817, 0.1338, 0.8104, 0.1357, 0.7936, 0.05973, 0.7999, 0.05679, 0.8104, 0.1357, 0.8033, 0.1381, 0.7868, 0.06364, 0.7936, 0.05973, 0.8033, 0.1381, 0.7968, 0.1405, 0.7807, 0.06792, 0.7868, 0.06364, 0.8284, 0.2204, 0.8232, 0.2211, 0.817, 0.1338, 0.8222, 0.1327, 0.8232, 0.2211, 0.8165, 0.2219, 0.8104, 0.1357, 0.817, 0.1338, 0.8165, 0.2219, 0.8093, 0.2224, 0.8033, 0.1381, 0.8104, 0.1357, 0.8093, 0.2224, 0.8027, 0.2228, 0.7968, 0.1405, 0.8033, 0.1381, 0.9158, 0.2157, 0.9209, 0.2168, 0.9193, 0.3014, 0.9142, 0.3005, 0.9209, 0.2168, 0.9275, 0.2181, 0.9259, 0.3018, 0.9193, 0.3014, 0.9275, 0.2181, 0.9347, 0.2193, 0.9331, 0.3017, 0.9259, 0.3018, 0.9347, 0.2193, 0.9413, 0.2202, 0.9397, 0.3011, 0.9331, 0.3017, 0.805, 0.05526, 0.7999, 0.05679, 0.7746, 0.001719, 0.7795, 2.243e-08, 0.7999, 0.05679, 0.7936, 0.05973, 0.7684, 0.005215, 0.7746, 0.001719, 0.7936, 0.05973, 0.7868, 0.06364, 0.7621, 0.009956, 0.7684, 0.005215, 0.7868, 0.06364, 0.7807, 0.06792, 0.7564, 0.01522, 0.7621, 0.009956, 0.9533, 0.05301, 0.9582, 0.05494, 0.9346, 0.1303, 0.9296, 0.1287, 0.9582, 0.05494, 0.9643, 0.05839, 0.941, 0.1327, 0.9346, 0.1303, 0.9643, 0.05839, 0.9707, 0.06283, 0.9479, 0.1357, 0.941, 0.1327, 0.9707, 0.06283, 0.9764, 0.06759, 0.9541, 0.1386, 0.9479, 0.1357, 0.8227, 0.3051, 0.8176, 0.3055, 0.8232, 0.2211, 0.8284, 0.2204, 0.8176, 0.3055, 0.811, 0.3054, 0.8165, 0.2219, 0.8232, 0.2211, 0.811, 0.3054, 0.8038, 0.3047, 0.8093, 0.2224, 0.8165, 0.2219, 0.8038, 0.3047, 0.7973, 0.3036, 0.8027, 0.2228, 0.8093, 0.2224, 0.1481, 0.9262, 0.1474, 0.9359, 0.09607, 0.9218, 0.09881, 0.9127, 0.1474, 0.9359, 0.1468, 0.9448, 0.09353, 0.9302, 0.09607, 0.9218, 0.1468, 0.9448, 0.1463, 0.9521, 0.09144, 0.9371, 0.09353, 0.9302, 0.1463, 0.9521, 0.1459, 0.9571, 0.09001, 0.9418, 0.09144, 0.9371, 0.1459, 0.9571, 0.1458, 0.9592, 0.08938, 0.9438, 0.09001, 0.9418, 0.09881, 0.9127, 0.09607, 0.9218, 0.05767, 0.8865, 0.06275, 0.8795, 0.09607, 0.9218, 0.09353, 0.9302, 0.05298, 0.8929, 0.05767, 0.8865, 0.09353, 0.9302, 0.09144, 0.9371, 0.04912, 0.8982, 0.05298, 0.8929, 0.09144, 0.9371, 0.09001, 0.9418, 0.04648, 0.9017, 0.04912, 0.8982, 0.09001, 0.9418, 0.08938, 0.9438, 0.04531, 0.9033, 0.04648, 0.9017, 0.06275, 0.8795, 0.05767, 0.8865, 0.03202, 0.8336, 0.03865, 0.8298, 0.05767, 0.8865, 0.05298, 0.8929, 0.02588, 0.8371, 0.03202, 0.8336, 0.05298, 0.8929, 0.04912, 0.8982, 0.02084, 0.8399, 0.02588, 0.8371, 0.04912, 0.8982, 0.04648, 0.9017, 0.01739, 0.8418, 0.02084, 0.8399, 0.04648, 0.9017, 0.04531, 0.9033, 0.01586, 0.8426, 0.01739, 0.8418, 0.03865, 0.8298, 0.03202, 0.8336, 0.0218, 0.7628, 0.02884, 0.7619, 0.03202, 0.8336, 0.02588, 0.8371, 0.01529, 0.7637, 0.0218, 0.7628, 0.02588, 0.8371, 0.02084, 0.8399, 0.009934, 0.7644, 0.01529, 0.7637, 0.02084, 0.8399, 0.01739, 0.8418, 0.006269, 0.7648, 0.009934, 0.7644, 0.01739, 0.8418, 0.01586, 0.8426, 0.004649, 0.7649, 0.006269, 0.7648, 0.09881, 0.1119, 0.09607, 0.1028, 0.1474, 0.08868, 0.1481, 0.09838, 0.09607, 0.1028, 0.09353, 0.09427, 0.1468, 0.07967, 0.1474, 0.08868, 0.09353, 0.09427, 0.09144, 0.08727, 0.1463, 0.07225, 0.1468, 0.07967, 0.09144, 0.08727, 0.09001, 0.08245, 0.1459, 0.06714, 0.1463, 0.07225, 0.09001, 0.08245, 0.08938, 0.08028, 0.1458, 0.06483, 0.1459, 0.06714, 0.06275, 0.1451, 0.05767, 0.1381, 0.09607, 0.1028, 0.09881, 0.1119, 0.05767, 0.1381, 0.05298, 0.1316, 0.09353, 0.09427, 0.09607, 0.1028, 0.05298, 0.1316, 0.04912, 0.1262, 0.09144, 0.08727, 0.09353, 0.09427, 0.04912, 0.1262, 0.04648, 0.1225, 0.09001, 0.08245, 0.09144, 0.08727, 0.04648, 0.1225, 0.04531, 0.1208, 0.08938, 0.08028, 0.09001, 0.08245, 0.03865, 0.1947, 0.03202, 0.1909, 0.05767, 0.1381, 0.06275, 0.1451, 0.03202, 0.1909, 0.02588, 0.1874, 0.05298, 0.1316, 0.05767, 0.1381, 0.02588, 0.1874, 0.02084, 0.1845, 0.04912, 0.1262, 0.05298, 0.1316, 0.02084, 0.1845, 0.01739, 0.1824, 0.04648, 0.1225, 0.04912, 0.1262, 0.01739, 0.1824, 0.01586, 0.1815, 0.04531, 0.1208, 0.04648, 0.1225, 0.02884, 0.2627, 0.0218, 0.2617, 0.03202, 0.1909, 0.03865, 0.1947, 0.0218, 0.2617, 0.01529, 0.2608, 0.02588, 0.1874, 0.03202, 0.1909, 0.01529, 0.2608, 0.009934, 0.26, 0.02084, 0.1845, 0.02588, 0.1874, 0.009934, 0.26, 0.006269, 0.2594, 0.01739, 0.1824, 0.02084, 0.1845, 0.006269, 0.2594, 0.004649, 0.2591, 0.01586, 0.1815, 0.01739, 0.1824, 0.02884, 0.7619, 0.0218, 0.7628, 0.0218, 0.2617, 0.02884, 0.2627, 0.0218, 0.7628, 0.01529, 0.7637, 0.01529, 0.2608, 0.0218, 0.2617, 0.01529, 0.7637, 0.009934, 0.7644, 0.009934, 0.26, 0.01529, 0.2608, 0.009934, 0.7644, 0.006269, 0.7648, 0.006269, 0.2594, 0.009934, 0.26, 0.006269, 0.7648, 0.004649, 0.7649, 0.004649, 0.2591, 0.006269, 0.2594, 0.08938, 0.08028, 0.08756, 0.07358, 0.1453, 0.05777, 0.1458, 0.06483, 0.6782, 0.4715, 0.6669, 0.4715, 0.6669, 0.1199, 0.6782, 0.1199, 0.6782, 0.962, 0.6669, 0.962, 0.6669, 0.9172, 0.6782, 0.9172, 0.4885, 0.7957, 0.4772, 0.7957, 0.4772, 0.6742, 0.4885, 0.6742, 0.6782, 1.0, 0.6669, 1.0, 0.6669, 0.962, 0.6782, 0.962, 0.4885, 0.6742, 0.4772, 0.6742, 0.4772, 0.6294, 0.4885, 0.6294, 0.6782, 0.05501, 0.6669, 0.05501, 0.6669, 1.185e-08, 0.6782, 1.136e-08, 0.2386, 0.07371, 0.2386, 0.6171, 0.1652, 0.617, 0.1352, 0.6084, 0.114, 0.5879, 0.09989, 0.5573, 0.09392, 0.5139, 0.09392, 0.1768, 0.09989, 0.1334, 0.114, 0.1028, 0.1352, 0.08235, 0.1652, 0.07372, 0.1352, 0.08235, 0.07232, 0.01291, 0.1172, 0.0, 0.1652, 0.07372, 0.114, 0.1028, 0.03431, 0.04966, 0.07232, 0.01291, 0.1352, 0.08235, 0.09989, 0.1334, 0.008918, 0.1047, 0.03431, 0.04966, 0.114, 0.1028, 0.09392, 0.1768, 0.0, 0.1696, 0.008918, 0.1047, 0.09989, 0.1334, 0.1652, 0.617, 0.1172, 0.6907, 0.07232, 0.6778, 0.1352, 0.6084, 0.1352, 0.6084, 0.07232, 0.6778, 0.03431, 0.6411, 0.114, 0.5879, 0.114, 0.5879, 0.03431, 0.6411, 0.008918, 0.586, 0.09989, 0.5573, 0.09989, 0.5573, 0.008918, 0.586, 0.0, 0.5212, 0.09392, 0.5139, 0.09392, 0.5139, 0.0, 0.5212, 0.0, 0.1696, 0.09392, 0.1768, 0.1172, 0.0, 0.2386, 0.0, 0.2386, 0.07371, 0.1652, 0.07372, 0.1652, 0.617, 0.2386, 0.6171, 0.2386, 0.6907, 0.1172, 0.6907, 0.2233, 0.06714, 0.3294, 0.06714, 0.3294, 0.07225, 0.2236, 0.07225, 0.2236, 0.07225, 0.3294, 0.07225, 0.3294, 0.07968, 0.2239, 0.07968, 0.2239, 0.07968, 0.3294, 0.07968, 0.3294, 0.08868, 0.2242, 0.08868, 0.2242, 0.08868, 0.3294, 0.08868, 0.3294, 0.09838, 0.2246, 0.09838, 0.223, 0.965, 0.1453, 0.965, 0.1458, 0.9592, 0.2233, 0.9592, 0.2236, 0.9521, 0.3294, 0.9521, 0.3294, 0.9571, 0.2233, 0.9571, 0.2239, 0.9448, 0.3294, 0.9448, 0.3294, 0.9521, 0.2236, 0.9521, 0.2242, 0.9358, 0.3294, 0.9358, 0.3294, 0.9448, 0.2239, 0.9448, 0.2246, 0.9262, 0.3294, 0.9261, 0.3294, 0.9358, 0.2242, 0.9358, 0.6669, 0.6742, 0.6152, 0.6742, 0.6152, 0.6294, 0.6669, 0.6294, 0.8566, 0.1199, 0.8049, 0.1199, 0.8049, 0.05501, 0.8566, 0.05501, 0.8566, 0.05501, 0.8049, 0.05501, 0.8049, 5.817e-09, 0.8566, 3.558e-09, 0.6669, 0.6294, 0.6152, 0.6294, 0.6152, 0.5914, 0.6669, 0.5914, 0.8566, 1.0, 0.8049, 1.0, 0.8049, 0.962, 0.8566, 0.962, 0.8566, 0.5364, 0.8049, 0.5364, 0.8049, 0.4715, 0.8566, 0.4715, 0.8566, 0.5914, 0.8049, 0.5914, 0.8049, 0.5364, 0.8566, 0.5364, 0.8566, 0.4715, 0.8049, 0.4715, 0.8049, 0.1199, 0.8566, 0.1199, 0.8566, 0.962, 0.8049, 0.962, 0.8049, 0.9172, 0.8566, 0.9172, 0.6669, 0.7255, 0.6152, 0.7255, 0.6152, 0.6742, 0.6669, 0.6742, 0.1481, 0.9262, 0.2246, 0.9262, 0.2242, 0.9358, 0.1474, 0.9359, 0.1474, 0.9359, 0.2242, 0.9358, 0.2239, 0.9448, 0.1468, 0.9448, 0.1468, 0.9448, 0.2239, 0.9448, 0.2236, 0.9521, 0.1463, 0.9521, 0.1463, 0.9521, 0.2236, 0.9521, 0.2233, 0.9571, 0.1459, 0.9571, 0.1459, 0.9571, 0.2233, 0.9571, 0.2233, 0.9592, 0.1458, 0.9592, 0.1474, 0.08868, 0.2242, 0.08868, 0.2246, 0.09838, 0.1481, 0.09838, 0.1468, 0.07967, 0.2239, 0.07968, 0.2242, 0.08868, 0.1474, 0.08868, 0.1463, 0.07225, 0.2236, 0.07225, 0.2239, 0.07968, 0.1468, 0.07967, 0.1459, 0.06714, 0.2233, 0.06714, 0.2236, 0.07225, 0.1463, 0.07225, 0.1458, 0.06483, 0.2233, 0.06483, 0.2233, 0.06714, 0.1459, 0.06714, 0.8157, 0.778, 0.808, 0.7761, 0.808, 0.7213, 0.8157, 0.7231, 0.8237, 0.7789, 0.8157, 0.778, 0.8157, 0.7231, 0.8237, 0.724, 0.8308, 0.7789, 0.8237, 0.7789, 0.8237, 0.724, 0.8308, 0.7238, 0.8359, 0.7777, 0.8308, 0.7789, 0.8308, 0.7238, 0.8359, 0.7226, 0.1449, 0.9701, 0.1453, 0.965, 0.223, 0.965, 0.2228, 0.9701, 0.1445, 0.9752, 0.1449, 0.9701, 0.2228, 0.9701, 0.2225, 0.9752, 0.144, 0.9804, 0.1445, 0.9752, 0.2225, 0.9752, 0.2223, 0.9804, 0.1436, 0.9855, 0.144, 0.9804, 0.2223, 0.9804, 0.222, 0.9855, 0.1432, 0.9906, 0.1436, 0.9855, 0.222, 0.9855, 0.2218, 0.9906, 0.1428, 0.9958, 0.1432, 0.9906, 0.2218, 0.9906, 0.2215, 0.9958, 0.223, 0.05777, 0.2233, 0.06483, 0.1458, 0.06483, 0.1453, 0.05777, 0.2228, 0.05123, 0.223, 0.05777, 0.1453, 0.05777, 0.1449, 0.05123, 0.1445, 0.0447, 0.2225, 0.0447, 0.2228, 0.05123, 0.1449, 0.05123, 0.144, 0.03817, 0.2223, 0.03817, 0.2225, 0.0447, 0.1445, 0.0447, 0.1436, 0.03163, 0.222, 0.03163, 0.2223, 0.03817, 0.144, 0.03817, 0.1432, 0.0251, 0.2218, 0.0251, 0.222, 0.03163, 0.1436, 0.03163, 0.2215, 0.01857, 0.2218, 0.0251, 0.1432, 0.0251, 0.1428, 0.01857, 0.2213, 0.01291, 0.2215, 0.01857, 0.1428, 0.01857, 0.1424, 0.01291, 0.2211, 0.006103, 0.2213, 0.01291, 0.1424, 0.01291, 0.142, 0.006102, 0.2209, 3.687e-07, 0.2211, 0.006103, 0.142, 0.006102, 0.1417, 3.001e-08, 0.841, 0.7225, 0.8481, 0.7226, 0.8481, 0.7776, 0.841, 0.7775, 0.8359, 0.7213, 0.841, 0.7225, 0.841, 0.7775, 0.8359, 0.7764, 0.8049, 0.9172, 0.8049, 0.8659, 0.8566, 0.8659, 0.8566, 0.9172, 0.6782, 0.9172, 0.6782, 0.7957, 0.8049, 0.7957, 0.8049, 0.8659, 0.8049, 0.9172, 0.4694, 0.2978, 0.4694, 0.2978, 0.0, 0.0, 0.0, 0.0, 0.0, 0.0, 0.0, 0.0, 0.0, 0.0, 0.0, 0.0, 0.0, 0.0, 0.0, 0.0, 0.0, 0.0, 0.0, 0.0, 0.0, 0.0, 0.0, 0.0, 0.0, 0.0, 0.0, 0.0, 0.0, 0.0, 0.0, 0.0, 0.0, 0.0, 0.0, 0.0, 0.0, 0.0, 0.0, 0.0, 0.0, 0.0, 0.0, 0.0, 0.0, 0.0, 0.0, 0.0, 0.0, 0.0, 0.625, 0.375, 0.0, 0.0, 0.0, 0.0, 0.0, 0.0, 0.0, 0.0, 0.4694, 0.4247, 0.4694, 0.4247, 0.0, 0.0, 0.0, 0.0, 0.0, 0.0, 0.0, 0.0, 0.0, 0.0, 0.0, 0.0, 0.0, 0.0, 0.0, 0.0, 0.0, 0.0, 0.0, 0.0, 0.0, 0.0, 0.0, 0.0, 0.0, 0.0, 0.0, 0.0, 0.0, 0.0, 0.0, 0.0, 0.0, 0.0, 0.0, 0.0, 0.0, 0.0, 0.0, 0.0, 0.0, 0.0, 0.0, 0.0, 0.625, 0.875, 0.75, 0.75, 0.0, 0.0, 0.625, 0.9116, 0.625, 0.375, 0.625, 0.3395, 0.625, 0.3395, 0.625, 0.375, 0.625, 0.3395, 0.625, 0.3395, 0.625, 0.3395, 0.625, 0.3395, 0.625, 0.3395, 0.625, 0.3395, 0.625, 0.3395, 0.625, 0.3395, 0.625, 0.3395, 0.625, 0.3395, 0.625, 0.3395, 0.625, 0.3395, 0.625, 0.3395, 0.625, 0.3395, 0.625, 0.3395, 0.625, 0.3395, 0.625, 0.3395, 0.625, 0.3395, 0.625, 0.3395, 0.625, 0.375, 0.625, 0.375, 0.625, 0.3395, 0.625, 0.3395, 0.625, 0.375, 0.625, 0.375, 0.625, 0.3395, 0.625, 0.3395, 0.625, 0.375, 0.625, 0.375, 0.625, 0.3395, 0.625, 0.3395, 0.625, 0.375, 0.625, 0.375, 0.625, 0.3395, 0.625, 0.3395, 0.625, 0.3395, 0.625, 0.3395, 0.625, 0.3395, 0.625, 0.3395, 0.625, 0.3395, 0.625, 0.3395, 0.625, 0.3395, 0.625, 0.3395, 0.625, 0.3395, 0.625, 0.3395, 0.625, 0.3395, 0.625, 0.3395, 0.625, 0.3395, 0.625, 0.3395, 0.625, 0.3395, 0.625, 0.3395, 0.625, 0.3395, 0.625, 0.375, 0.625, 0.375, 0.625, 0.3395, 0.625, 0.3395, 0.625, 0.375, 0.625, 0.375, 0.625, 0.3395, 0.625, 0.3395, 0.625, 0.375, 0.625, 0.375, 0.625, 0.3395, 0.625, 0.3395, 0.625, 0.375, 0.625, 0.375, 0.625, 0.3395, 0.625, 0.3395, 0.625, 0.375, 0.625, 0.375, 0.625, 0.3395, 0.625, 0.3395, 0.625, 0.375, 0.625, 0.375, 0.625, 0.3395, 0.625, 0.375, 0.625, 0.3395, 0.625, 0.3395, 0.625, 0.375, 0.625, 0.375, 0.625, 0.3395, 0.625, 0.3395, 0.625, 0.375, 0.625, 0.3395, 0.625, 0.375, 0.625, 0.375, 0.625, 0.3395, 0.625, 0.3395, 0.625, 0.375, 0.625, 0.375, 0.625, 0.3395, 0.625, 0.3395, 0.625, 0.375, 0.625, 0.375, 0.625, 0.3395, 0.625, 0.3395, 0.625, 0.375, 0.625, 0.375, 0.625, 0.3395, 0.625, 0.3395, 0.625, 0.375, 0.625, 0.375, 0.625, 0.3395, 0.625, 0.3395, 0.625, 0.3395, 0.625, 0.375, 0.625, 0.375, 0.1152, 0.01559, 0.1978, 0.002871, 0.3258, 0.002888, 0.5012, 0.00291, 0.6766, 0.002888, 0.8047, 0.002871, 0.8872, 0.01559, 0.9476, 0.05549, 0.9879, 0.1152, 1.004, 0.1969, 1.004, 0.7972, 0.9879, 0.8789, 0.9476, 0.9386, 0.8872, 0.9785, 0.8047, 0.9994, 0.6766, 0.9994, 0.5012, 0.9994, 0.3258, 0.9994, 0.1978, 0.9994, 0.1152, 0.9785, 0.05486, 0.9386, 0.01452, 0.8789, -0.001902, 0.7972, -0.001902, 0.1969, 0.01452, 0.1152, 0.05486, 0.05549])
me_cube_002.materials.append(mat_glass)
me_cube_002.materials.append(mat_goal_innear)
me_cube_002.materials.append(mat_goul_outer)
me_cube_002.materials.append(mat_loop)
me_cube_002.materials.append(mat_ground)
me_cube_002.use_mirror_vertex_groups = False
me_cube_002.update()

# ---- objects
ob_map = bpy.data.objects.new('Map', me_cube_002)

# ---- transforms, parenting, visibility, modifiers, constraints
ob_map.location = (0.0, 0.0, 0.0)
ob_map.lock_rotations_4d = False
ob_map.empty_display_type = 'ARROWS'
ob_map.lineart.crease_threshold = 0.0
_m = ob_map.modifiers.new('Boolean', 'BOOLEAN')
_m.operation = 'UNION'
_m = ob_map.modifiers.new('Auto Smooth', 'NODES')
_m.node_group = ng_auto_smooth
_gi = [s.identifier for s in ng_auto_smooth.interface.items_tree if s.item_type == 'SOCKET' and s.in_out == 'INPUT']
_m[_gi[1]] = 0.5236  # Angle

# ---- collection membership
col_collection.objects.link(ob_map)

# ---- scene / render settings (as saved in the file)
scene.frame_start = 1; scene.frame_end = 250; scene.frame_set(2)
scene.render.engine = 'BLENDER_EEVEE_NEXT'
scene.cycles.sampling_pattern = 'TABULATED_SOBOL'
scene.view_settings.view_transform = 'Filmic'
bpy.context.view_layer.update()

# ---- added for rendering (the .blend has no active camera and no usable light): camera, sun
cam_auto = bpy.data.cameras.new('AutoCamera')
cam_auto.lens = 50.0
cam_auto.sensor_width = 36.0
cam_auto.clip_end = 2989.67
ob_auto_camera = bpy.data.objects.new('AutoCamera', cam_auto)
scene.collection.objects.link(ob_auto_camera)
ob_auto_camera.location = (170.352, -204.469, 160.343)
ob_auto_camera.rotation_euler = (1.09748, -7.21219e-08, 0.694738)
scene.camera = ob_auto_camera
light_auto_sun = bpy.data.lights.new('AutoSun', 'SUN')
light_auto_sun.energy = 3.0
light_auto_sun.angle = 0.0523599
ob_auto_sun = bpy.data.objects.new('AutoSun', light_auto_sun)
scene.collection.objects.link(ob_auto_sun)
ob_auto_sun.rotation_euler = (0.872665, 0.174533, 0.523599)
bpy.context.view_layer.update()
